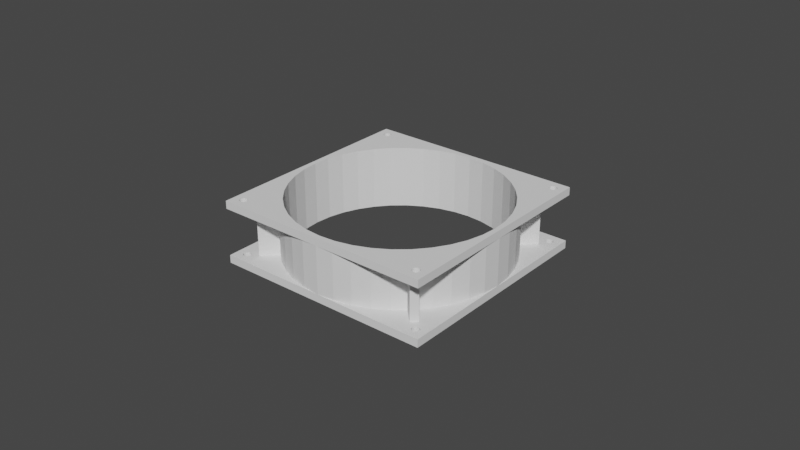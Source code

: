 # Source: airflow_tubes_v0_2.blend  (saved by Blender 2.91.10; exported with 4.5.12 LTS)
import bpy
from mathutils import Matrix  # noqa: F401  (used for matrix-valued properties, if any)

bpy.ops.wm.read_factory_settings(use_empty=True)
scene = bpy.context.scene
scene.name = 'Scene'

# ---- collections
col_collection = bpy.data.collections.new('Collection'); scene.collection.children.link(col_collection)

# ---- world
world_world = bpy.data.worlds.new('World'); scene.world = world_world
world_world.use_nodes = True; world_world.node_tree.nodes.clear()
_N = world_world.node_tree.nodes; _L = world_world.node_tree.links
n0 = _N.new('ShaderNodeOutputWorld'); n0.name = 'World Output'; n0.location = (300, 300)
n1 = _N.new('ShaderNodeBackground'); n1.name = 'Background'; n1.location = (10, 300)
n1.inputs[0].default_value = (0.05088, 0.05088, 0.05088, 1.0)
_L.new(n1.outputs[0], n0.inputs[0])
n0.is_active_output = True
world_world.color = (0.05088, 0.05088, 0.05088)
world_world.use_sun_shadow = False
world_world.sun_shadow_jitter_overblur = 0.0

# ---- meshes
me_cube_005 = bpy.data.meshes.new('Cube.005')
me_cube_005.from_pydata([(-1.0, -12.64, -1.041), (-1.0, -12.64, 0.9587), (-1.0, -10.64, -1.041), (-1.0, -10.64, 0.9587), (1.0, -12.64, -1.041), (1.0, -12.64, 0.9587), (1.0, -10.64, -1.041), (1.0, -10.64, 0.9587), (39.6, -4.768e-06, -1.375), (39.6, -4.768e-06, -1.041), (1.868e-06, -15.23, -1.375), (1.868e-06, -15.23, -1.041), (9.497e-06, 15.23, -1.375), (9.497e-06, 15.23, -1.041), (-39.6, -9.537e-07, -1.375), (-39.6, -9.537e-07, -1.041), (-18.95, -7.289, -1.375), (-21.68, -6.059, -1.375), (-23.88, -4.68, -1.375), (-25.49, -3.185, -1.375), (-26.47, -1.612, -1.375), (-26.8, -2.098e-05, -1.375), (-26.47, 1.612, -1.375), (-25.49, 3.185, -1.375), (-23.88, 4.68, -1.375), (-21.68, 6.059, -1.375), (-18.95, 7.289, -1.375), (-15.75, 8.339, -1.375), (-12.17, 9.184, -1.375), (-8.282, 9.803, -1.375), (-4.192, 10.18, -1.375), (-2.102e-05, 10.31, -1.375), (4.192, 10.18, -1.375), (8.282, 9.803, -1.375), (12.17, 9.184, -1.375), (15.75, 8.339, -1.375), (18.95, 7.289, -1.375), (21.68, 6.059, -1.375), (23.88, 4.68, -1.375), (25.49, 3.185, -1.375), (26.47, 1.612, -1.375), (26.8, 1.907e-06, -1.375), (26.47, -1.612, -1.375), (25.49, -3.185, -1.375), (23.88, -4.68, -1.375), (21.68, -6.059, -1.375), (18.95, -7.289, -1.375), (15.75, -8.339, -1.375), (12.17, -9.184, -1.375), (8.282, -9.803, -1.375), (4.192, -10.18, -1.375), (-3.941e-08, -10.31, -1.375), (-4.192, -10.18, -1.375), (-8.282, -9.803, -1.375), (-12.17, -9.184, -1.375), (-15.75, -8.339, -1.375), (-18.95, -7.289, -1.041), (-21.68, -6.059, -1.041), (-23.88, -4.68, -1.041), (-25.49, -3.185, -1.041), (-26.47, -1.612, -1.041), (-26.8, -2.098e-05, -1.041), (-26.47, 1.612, -1.041), (-25.49, 3.185, -1.041), (-23.88, 4.68, -1.041), (-21.68, 6.059, -1.041), (-18.95, 7.289, -1.041), (-15.75, 8.339, -1.041), (-12.17, 9.184, -1.041), (-8.282, 9.803, -1.041), (-4.192, 10.18, -1.041), (-2.102e-05, 10.31, -1.041), (4.192, 10.18, -1.041), (8.282, 9.803, -1.041), (12.17, 9.184, -1.041), (15.75, 8.339, -1.041), (18.95, 7.289, -1.041), (21.68, 6.059, -1.041), (23.88, 4.68, -1.041), (25.49, 3.185, -1.041), (26.47, 1.612, -1.041), (26.8, 1.907e-06, -1.041), (26.47, -1.612, -1.041), (25.49, -3.185, -1.041), (23.88, -4.68, -1.041), (21.68, -6.059, -1.041), (18.95, -7.289, -1.041), (15.75, -8.339, -1.041), (12.17, -9.184, -1.041), (8.282, -9.803, -1.041), (4.192, -10.18, -1.041), (-3.941e-08, -10.31, -1.041), (-4.192, -10.18, -1.041), (-8.282, -9.803, -1.041), (-12.17, -9.184, -1.041), (-15.75, -8.339, -1.041), (34.93, -0.272, -1.375), (34.83, -0.2261, -1.375), (34.75, -0.1746, -1.375), (34.69, -0.1189, -1.375), (34.65, -0.06017, -1.375), (34.64, -6.676e-06, -1.375), (34.65, 0.06016, -1.375), (34.69, 0.1188, -1.375), (34.75, 0.1746, -1.375), (34.83, 0.2261, -1.375), (34.93, 0.272, -1.375), (35.05, 0.3112, -1.375), (35.18, 0.3427, -1.375), (35.33, 0.3658, -1.375), (35.48, 0.3799, -1.375), (35.64, 0.3846, -1.375), (35.79, 0.3799, -1.375), (35.95, 0.3658, -1.375), (36.09, 0.3427, -1.375), (36.23, 0.3112, -1.375), (36.35, 0.272, -1.375), (36.45, 0.2261, -1.375), (36.53, 0.1746, -1.375), (36.59, 0.1188, -1.375), (36.63, 0.06016, -1.375), (36.64, -3.815e-06, -1.375), (36.63, -0.06017, -1.375), (36.59, -0.1189, -1.375), (36.53, -0.1746, -1.375), (36.45, -0.2261, -1.375), (36.35, -0.272, -1.375), (36.23, -0.3112, -1.375), (36.09, -0.3427, -1.375), (35.95, -0.3658, -1.375), (35.79, -0.3799, -1.375), (35.64, -0.3846, -1.375), (35.48, -0.3799, -1.375), (35.33, -0.3658, -1.375), (35.18, -0.3427, -1.375), (35.05, -0.3112, -1.375), (34.93, -0.272, -1.041), (34.83, -0.2261, -1.041), (34.75, -0.1746, -1.041), (34.69, -0.1189, -1.041), (34.65, -0.06017, -1.041), (34.64, -5.722e-06, -1.041), (34.65, 0.06016, -1.041), (34.69, 0.1188, -1.041), (34.75, 0.1746, -1.041), (34.83, 0.2261, -1.041), (34.93, 0.272, -1.041), (35.05, 0.3112, -1.041), (35.18, 0.3427, -1.041), (35.33, 0.3658, -1.041), (35.48, 0.3799, -1.041), (35.64, 0.3846, -1.041), (35.79, 0.3799, -1.041), (35.95, 0.3658, -1.041), (36.09, 0.3427, -1.041), (36.23, 0.3112, -1.041), (36.35, 0.272, -1.041), (36.45, 0.2261, -1.041), (36.53, 0.1746, -1.041), (36.59, 0.1188, -1.041), (36.63, 0.06016, -1.041), (36.64, -3.815e-06, -1.041), (36.63, -0.06017, -1.041), (36.59, -0.1189, -1.041), (36.53, -0.1746, -1.041), (36.45, -0.2261, -1.041), (36.35, -0.272, -1.041), (36.23, -0.3112, -1.041), (36.09, -0.3427, -1.041), (35.95, -0.3658, -1.041), (35.79, -0.3799, -1.041), (35.64, -0.3846, -1.041), (35.48, -0.3799, -1.041), (35.33, -0.3658, -1.041), (35.18, -0.3427, -1.041), (35.05, -0.3112, -1.041), (-0.7071, 13.44, -1.375), (-0.809, 13.48, -1.375), (-0.891, 13.53, -1.375), (-0.9511, 13.59, -1.375), (-0.9877, 13.65, -1.375), (-1.0, 13.71, -1.375), (-0.9877, 13.77, -1.375), (-0.951, 13.83, -1.375), (-0.891, 13.88, -1.375), (-0.809, 13.93, -1.375), (-0.7071, 13.98, -1.375), (-0.5878, 14.02, -1.375), (-0.454, 14.05, -1.375), (-0.309, 14.07, -1.375), (-0.1564, 14.09, -1.375), (3.775e-06, 14.09, -1.375), (0.1564, 14.09, -1.375), (0.309, 14.07, -1.375), (0.454, 14.05, -1.375), (0.5878, 14.02, -1.375), (0.7071, 13.98, -1.375), (0.809, 13.93, -1.375), (0.891, 13.88, -1.375), (0.9511, 13.83, -1.375), (0.9877, 13.77, -1.375), (1.0, 13.71, -1.375), (0.9877, 13.65, -1.375), (0.9511, 13.59, -1.375), (0.891, 13.53, -1.375), (0.809, 13.48, -1.375), (0.7071, 13.44, -1.375), (0.5878, 13.4, -1.375), (0.454, 13.36, -1.375), (0.309, 13.34, -1.375), (0.1564, 13.33, -1.375), (5.683e-06, 13.32, -1.375), (-0.1564, 13.33, -1.375), (-0.309, 13.34, -1.375), (-0.454, 13.36, -1.375), (-0.5878, 13.4, -1.375), (-0.7071, 13.44, -1.041), (-0.809, 13.48, -1.041), (-0.891, 13.53, -1.041), (-0.951, 13.59, -1.041), (-0.9877, 13.65, -1.041), (-1.0, 13.71, -1.041), (-0.9877, 13.77, -1.041), (-0.951, 13.83, -1.041), (-0.891, 13.88, -1.041), (-0.809, 13.93, -1.041), (-0.7071, 13.98, -1.041), (-0.5878, 14.02, -1.041), (-0.454, 14.05, -1.041), (-0.309, 14.07, -1.041), (-0.1564, 14.09, -1.041), (3.775e-06, 14.09, -1.041), (0.1564, 14.09, -1.041), (0.309, 14.07, -1.041), (0.454, 14.05, -1.041), (0.5878, 14.02, -1.041), (0.7071, 13.98, -1.041), (0.809, 13.93, -1.041), (0.891, 13.88, -1.041), (0.9511, 13.83, -1.041), (0.9877, 13.77, -1.041), (1.0, 13.71, -1.041), (0.9877, 13.65, -1.041), (0.9511, 13.59, -1.041), (0.891, 13.53, -1.041), (0.809, 13.48, -1.041), (0.7071, 13.44, -1.041), (0.5878, 13.4, -1.041), (0.454, 13.36, -1.041), (0.309, 13.34, -1.041), (0.1564, 13.33, -1.041), (5.683e-06, 13.32, -1.041), (-0.1564, 13.33, -1.041), (-0.309, 13.34, -1.041), (-0.454, 13.36, -1.041), (-0.5878, 13.4, -1.041), (-36.35, -0.272, -1.375), (-36.45, -0.2261, -1.375), (-36.53, -0.1746, -1.375), (-36.59, -0.1189, -1.375), (-36.63, -0.06017, -1.375), (-36.64, -9.537e-07, -1.375), (-36.63, 0.06016, -1.375), (-36.59, 0.1189, -1.375), (-36.53, 0.1746, -1.375), (-36.45, 0.2261, -1.375), (-36.35, 0.272, -1.375), (-36.23, 0.3112, -1.375), (-36.09, 0.3427, -1.375), (-35.95, 0.3658, -1.375), (-35.79, 0.3799, -1.375), (-35.64, 0.3846, -1.375), (-35.48, 0.3799, -1.375), (-35.33, 0.3658, -1.375), (-35.18, 0.3427, -1.375), (-35.05, 0.3112, -1.375), (-34.93, 0.272, -1.375), (-34.83, 0.2261, -1.375), (-34.75, 0.1746, -1.375), (-34.69, 0.1189, -1.375), (-34.65, 0.06017, -1.375), (-34.64, -9.537e-07, -1.375), (-34.65, -0.06017, -1.375), (-34.69, -0.1189, -1.375), (-34.75, -0.1746, -1.375), (-34.83, -0.2261, -1.375), (-34.93, -0.272, -1.375), (-35.05, -0.3112, -1.375), (-35.18, -0.3427, -1.375), (-35.33, -0.3658, -1.375), (-35.48, -0.3799, -1.375), (-35.64, -0.3846, -1.375), (-35.79, -0.3799, -1.375), (-35.95, -0.3658, -1.375), (-36.09, -0.3427, -1.375), (-36.23, -0.3112, -1.375), (-36.35, -0.272, -1.041), (-36.45, -0.2261, -1.041), (-36.53, -0.1746, -1.041), (-36.59, -0.1189, -1.041), (-36.63, -0.06017, -1.041), (-36.64, -9.537e-07, -1.041), (-36.63, 0.06016, -1.041), (-36.59, 0.1189, -1.041), (-36.53, 0.1746, -1.041), (-36.45, 0.2261, -1.041), (-36.35, 0.272, -1.041), (-36.23, 0.3112, -1.041), (-36.09, 0.3427, -1.041), (-35.95, 0.3658, -1.041), (-35.79, 0.3799, -1.041), (-35.64, 0.3846, -1.041), (-35.48, 0.3799, -1.041), (-35.33, 0.3658, -1.041), (-35.18, 0.3427, -1.041), (-35.05, 0.3112, -1.041), (-34.93, 0.272, -1.041), (-34.83, 0.2261, -1.041), (-34.75, 0.1746, -1.041), (-34.69, 0.1189, -1.041), (-34.65, 0.06017, -1.041), (-34.64, -9.537e-07, -1.041), (-34.65, -0.06017, -1.041), (-34.69, -0.1189, -1.041), (-34.75, -0.1746, -1.041), (-34.83, -0.2261, -1.041), (-34.93, -0.272, -1.041), (-35.05, -0.3112, -1.041), (-35.18, -0.3427, -1.041), (-35.33, -0.3658, -1.041), (-35.48, -0.3799, -1.041), (-35.64, -0.3846, -1.041), (-35.79, -0.3799, -1.041), (-35.95, -0.3658, -1.041), (-36.09, -0.3427, -1.041), (-36.23, -0.3112, -1.041), (-0.7071, -13.98, -1.041), (-0.809, -13.93, -1.041), (-0.891, -13.88, -1.041), (-0.9511, -13.83, -1.041), (-0.9877, -13.77, -1.041), (-1.0, -13.71, -1.041), (-0.9877, -13.65, -1.041), (-0.9511, -13.59, -1.041), (-0.891, -13.53, -1.041), (-0.809, -13.48, -1.041), (-0.7071, -13.44, -1.041), (-0.5878, -13.4, -1.041), (-0.454, -13.36, -1.041), (-0.309, -13.34, -1.041), (-0.1564, -13.33, -1.041), (-3.854e-06, -13.32, -1.041), (0.1564, -13.33, -1.041), (0.309, -13.34, -1.041), (0.454, -13.36, -1.041), (0.5878, -13.4, -1.041), (0.7071, -13.44, -1.041), (0.809, -13.48, -1.041), (0.891, -13.53, -1.041), (0.9511, -13.59, -1.041), (0.9877, -13.65, -1.041), (1.0, -13.71, -1.041), (0.9877, -13.77, -1.041), (0.9511, -13.83, -1.041), (0.891, -13.88, -1.041), (0.809, -13.93, -1.041), (0.7071, -13.98, -1.041), (0.5878, -14.02, -1.041), (0.454, -14.05, -1.041), (0.309, -14.07, -1.041), (0.1564, -14.09, -1.041), (-3.854e-06, -14.09, -1.041), (-0.1564, -14.09, -1.041), (-0.309, -14.07, -1.041), (-0.454, -14.05, -1.041), (-0.5878, -14.02, -1.041), (-0.7071, -13.98, -1.375), (-0.809, -13.93, -1.375), (-0.891, -13.88, -1.375), (-0.9511, -13.83, -1.375), (-0.9877, -13.77, -1.375), (-1.0, -13.71, -1.375), (-0.9877, -13.65, -1.375), (-0.9511, -13.59, -1.375), (-0.891, -13.53, -1.375), (-0.809, -13.48, -1.375), (-0.7071, -13.44, -1.375), (-0.5878, -13.4, -1.375), (-0.454, -13.36, -1.375), (-0.309, -13.34, -1.375), (-0.1564, -13.33, -1.375), (-3.941e-08, -13.32, -1.375), (0.1564, -13.33, -1.375), (0.309, -13.34, -1.375), (0.454, -13.36, -1.375), (0.5878, -13.4, -1.375), (0.7071, -13.44, -1.375), (0.809, -13.48, -1.375), (0.891, -13.53, -1.375), (0.9511, -13.59, -1.375), (0.9877, -13.65, -1.375), (1.0, -13.71, -1.375), (0.9877, -13.77, -1.375), (0.9511, -13.83, -1.375), (0.891, -13.88, -1.375), (0.809, -13.93, -1.375), (0.7071, -13.98, -1.375), (0.5878, -14.02, -1.375), (0.454, -14.05, -1.375), (0.309, -14.07, -1.375), (0.1564, -14.09, -1.375), (-1.947e-06, -14.09, -1.375), (-0.1564, -14.09, -1.375), (-0.309, -14.07, -1.375), (-0.454, -14.05, -1.375), (-0.5878, -14.02, -1.375), (-18.95, -7.289, 0.9587), (-21.68, -6.059, 0.9587), (-23.88, -4.68, 0.9587), (-25.49, -3.185, 0.9587), (-26.47, -1.612, 0.9587), (-26.8, -2.098e-05, 0.9587), (-26.47, 1.612, 0.9587), (-25.49, 3.185, 0.9587), (-23.88, 4.68, 0.9587), (-21.68, 6.059, 0.9587), (-18.95, 7.289, 0.9587), (-15.75, 8.339, 0.9587), (-12.17, 9.184, 0.9587), (-8.282, 9.803, 0.9587), (-4.192, 10.18, 0.9587), (-2.102e-05, 10.31, 0.9587), (4.192, 10.18, 0.9587), (8.282, 9.803, 0.9587), (12.17, 9.184, 0.9587), (15.75, 8.339, 0.9587), (18.95, 7.289, 0.9587), (21.68, 6.059, 0.9587), (23.88, 4.68, 0.9587), (25.49, 3.185, 0.9587), (26.47, 1.612, 0.9587), (26.8, 1.907e-06, 0.9587), (26.47, -1.612, 0.9587), (25.49, -3.185, 0.9587), (23.88, -4.68, 0.9587), (21.68, -6.059, 0.9587), (18.95, -7.289, 0.9587), (15.75, -8.339, 0.9587), (12.17, -9.184, 0.9587), (8.282, -9.803, 0.9587), (4.192, -10.18, 0.9587), (-3.941e-08, -10.31, 0.9587), (-4.192, -10.18, 0.9587), (-8.282, -9.803, 0.9587), (-12.17, -9.184, 0.9587), (-15.75, -8.339, 0.9587), (-19.8, -7.615, -1.041), (-16.46, -8.712, -1.041), (-12.71, -9.595, -1.041), (-8.652, -10.24, -1.041), (-4.38, -10.64, -1.041), (2.822e-06, -10.77, -1.041), (4.38, -10.64, -1.041), (8.652, -10.24, -1.041), (12.71, -9.595, -1.041), (16.46, -8.712, -1.041), (19.8, -7.615, -1.041), (22.65, -6.33, -1.041), (24.95, -4.889, -1.041), (26.63, -3.328, -1.041), (27.66, -1.685, -1.041), (28.0, 1.907e-06, -1.041), (27.66, 1.685, -1.041), (26.63, 3.328, -1.041), (24.95, 4.889, -1.041), (22.65, 6.33, -1.041), (19.8, 7.615, -1.041), (16.46, 8.712, -1.041), (12.71, 9.595, -1.041), (8.652, 10.24, -1.041), (4.38, 10.64, -1.041), (-2.388e-05, 10.77, -1.041), (-4.38, 10.64, -1.041), (-8.653, 10.24, -1.041), (-12.71, 9.595, -1.041), (-16.46, 8.712, -1.041), (-19.8, 7.615, -1.041), (-22.65, 6.33, -1.041), (-24.95, 4.889, -1.041), (-26.63, 3.328, -1.041), (-27.66, 1.685, -1.041), (-28.0, -2.098e-05, -1.041), (-27.66, -1.685, -1.041), (-26.63, -3.328, -1.041), (-24.95, -4.889, -1.041), (-22.65, -6.33, -1.041), (-19.8, -7.615, 0.9587), (-16.46, -8.712, 0.9587), (-12.71, -9.595, 0.9587), (-8.652, -10.24, 0.9587), (-4.38, -10.64, 0.9587), (2.822e-06, -10.77, 0.9587), (4.38, -10.64, 0.9587), (8.652, -10.24, 0.9587), (12.71, -9.595, 0.9587), (16.46, -8.712, 0.9587), (19.8, -7.615, 0.9587), (22.65, -6.33, 0.9587), (24.95, -4.889, 0.9587), (26.63, -3.328, 0.9587), (27.66, -1.685, 0.9587), (28.0, 1.907e-06, 0.9587), (27.66, 1.685, 0.9587), (26.63, 3.328, 0.9587), (24.95, 4.889, 0.9587), (22.65, 6.33, 0.9587), (19.8, 7.615, 0.9587), (16.46, 8.712, 0.9587), (12.71, 9.595, 0.9587), (8.652, 10.24, 0.9587), (4.38, 10.64, 0.9587), (-2.388e-05, 10.77, 0.9587), (-4.38, 10.64, 0.9587), (-8.653, 10.24, 0.9587), (-12.71, 9.595, 0.9587), (-16.46, 8.712, 0.9587), (-19.8, 7.615, 0.9587), (-22.65, 6.33, 0.9587), (-24.95, 4.889, 0.9587), (-26.63, 3.328, 0.9587), (-27.66, 1.685, 0.9587), (-28.0, -2.098e-05, 0.9587), (-27.66, -1.685, 0.9587), (-26.63, -3.328, 0.9587), (-24.95, -4.889, 0.9587), (-22.65, -6.33, 0.9587), (39.6, -4.768e-06, 0.9587), (39.6, -4.768e-06, 1.292), (-3.941e-08, -15.23, 0.9587), (-3.941e-08, -15.23, 1.292), (7.59e-06, 15.23, 0.9587), (7.59e-06, 15.23, 1.292), (-39.6, -9.537e-07, 0.9587), (-39.6, -9.537e-07, 1.292), (-18.95, -7.289, 0.9587), (-21.68, -6.059, 0.9587), (-23.88, -4.68, 0.9587), (-25.49, -3.185, 0.9587), (-26.47, -1.612, 0.9587), (-26.8, -2.098e-05, 0.9587), (-26.47, 1.612, 0.9587), (-25.49, 3.185, 0.9587), (-23.88, 4.68, 0.9587), (-21.68, 6.059, 0.9587), (-18.95, 7.289, 0.9587), (-15.75, 8.339, 0.9587), (-12.17, 9.184, 0.9587), (-8.282, 9.803, 0.9587), (-4.192, 10.18, 0.9587), (-2.293e-05, 10.31, 0.9587), (4.192, 10.18, 0.9587), (8.282, 9.803, 0.9587), (12.17, 9.184, 0.9587), (15.75, 8.339, 0.9587), (18.95, 7.289, 0.9587), (21.68, 6.059, 0.9587), (23.88, 4.68, 0.9587), (25.49, 3.185, 0.9587), (26.47, 1.612, 0.9587), (26.8, 1.907e-06, 0.9587), (26.47, -1.612, 0.9587), (25.49, -3.185, 0.9587), (23.88, -4.68, 0.9587), (21.68, -6.059, 0.9587), (18.95, -7.289, 0.9587), (15.75, -8.339, 0.9587), (12.17, -9.184, 0.9587), (8.282, -9.803, 0.9587), (4.192, -10.18, 0.9587), (-2.9e-06, -10.31, 0.9587), (-4.192, -10.18, 0.9587), (-8.282, -9.803, 0.9587), (-12.17, -9.184, 0.9587), (-15.75, -8.339, 0.9587), (-18.95, -7.289, 1.292), (-21.68, -6.059, 1.292), (-23.88, -4.68, 1.292), (-25.49, -3.185, 1.292), (-26.47, -1.612, 1.292), (-26.8, -2.098e-05, 1.292), (-26.47, 1.612, 1.292), (-25.49, 3.185, 1.292), (-23.88, 4.68, 1.292), (-21.68, 6.059, 1.292), (-18.95, 7.289, 1.292), (-15.75, 8.339, 1.292), (-12.17, 9.184, 1.292), (-8.282, 9.803, 1.292), (-4.192, 10.18, 1.292), (-2.293e-05, 10.31, 1.292), (4.192, 10.18, 1.292), (8.282, 9.803, 1.292), (12.17, 9.184, 1.292), (15.75, 8.339, 1.292), (18.95, 7.289, 1.292), (21.68, 6.059, 1.292), (23.88, 4.68, 1.292), (25.49, 3.185, 1.292), (26.47, 1.612, 1.292), (26.8, 1.907e-06, 1.292), (26.47, -1.612, 1.292), (25.49, -3.185, 1.292), (23.88, -4.68, 1.292), (21.68, -6.059, 1.292), (18.95, -7.289, 1.292), (15.75, -8.339, 1.292), (12.17, -9.184, 1.292), (8.282, -9.803, 1.292), (4.192, -10.18, 1.292), (-2.9e-06, -10.31, 1.292), (-4.192, -10.18, 1.292), (-8.282, -9.803, 1.292), (-12.17, -9.184, 1.292), (-15.75, -8.339, 1.292), (34.93, -0.272, 0.9587), (34.83, -0.2261, 0.9587), (34.75, -0.1746, 0.9587), (34.69, -0.1189, 0.9587), (34.65, -0.06017, 0.9587), (34.64, -6.676e-06, 0.9587), (34.65, 0.06016, 0.9587), (34.69, 0.1188, 0.9587), (34.75, 0.1746, 0.9587), (34.83, 0.2261, 0.9587), (34.93, 0.272, 0.9587), (35.05, 0.3112, 0.9587), (35.18, 0.3427, 0.9587), (35.33, 0.3658, 0.9587), (35.48, 0.3799, 0.9587), (35.64, 0.3846, 0.9587), (35.79, 0.3799, 0.9587), (35.95, 0.3658, 0.9587), (36.09, 0.3427, 0.9587), (36.23, 0.3112, 0.9587), (36.35, 0.272, 0.9587), (36.45, 0.2261, 0.9587), (36.53, 0.1746, 0.9587), (36.59, 0.1188, 0.9587), (36.63, 0.06016, 0.9587), (36.64, -3.815e-06, 0.9587), (36.63, -0.06017, 0.9587), (36.59, -0.1189, 0.9587), (36.53, -0.1746, 0.9587), (36.45, -0.2261, 0.9587), (36.35, -0.272, 0.9587), (36.23, -0.3112, 0.9587), (36.09, -0.3427, 0.9587), (35.95, -0.3658, 0.9587), (35.79, -0.3799, 0.9587), (35.64, -0.3846, 0.9587), (35.48, -0.3799, 0.9587), (35.33, -0.3658, 0.9587), (35.18, -0.3427, 0.9587), (35.05, -0.3112, 0.9587), (34.93, -0.272, 1.292), (34.83, -0.2261, 1.292), (34.75, -0.1746, 1.292), (34.69, -0.1189, 1.292), (34.65, -0.06017, 1.292), (34.64, -5.722e-06, 1.292), (34.65, 0.06016, 1.292), (34.69, 0.1188, 1.292), (34.75, 0.1746, 1.292), (34.83, 0.2261, 1.292), (34.93, 0.272, 1.292), (35.05, 0.3112, 1.292), (35.18, 0.3427, 1.292), (35.33, 0.3658, 1.292), (35.48, 0.3799, 1.292), (35.64, 0.3846, 1.292), (35.79, 0.3799, 1.292), (35.95, 0.3658, 1.292), (36.09, 0.3427, 1.292), (36.23, 0.3112, 1.292), (36.35, 0.272, 1.292), (36.45, 0.2261, 1.292), (36.53, 0.1746, 1.292), (36.59, 0.1188, 1.292), (36.63, 0.06016, 1.292), (36.64, -3.815e-06, 1.292), (36.63, -0.06017, 1.292), (36.59, -0.1189, 1.292), (36.53, -0.1746, 1.292), (36.45, -0.2261, 1.292), (36.35, -0.272, 1.292), (36.23, -0.3112, 1.292), (36.09, -0.3427, 1.292), (35.95, -0.3658, 1.292), (35.79, -0.3799, 1.292), (35.64, -0.3846, 1.292), (35.48, -0.3799, 1.292), (35.33, -0.3658, 1.292), (35.18, -0.3427, 1.292), (35.05, -0.3112, 1.292), (-0.7071, 13.44, 0.9587), (-0.809, 13.48, 0.9587), (-0.891, 13.53, 0.9587), (-0.9511, 13.59, 0.9587), (-0.9877, 13.65, 0.9587), (-1.0, 13.71, 0.9587), (-0.9877, 13.77, 0.9587), (-0.951, 13.83, 0.9587), (-0.891, 13.88, 0.9587), (-0.809, 13.93, 0.9587), (-0.7071, 13.98, 0.9587), (-0.5878, 14.02, 0.9587), (-0.454, 14.05, 0.9587), (-0.309, 14.07, 0.9587), (-0.1564, 14.09, 0.9587), (-3.941e-08, 14.09, 0.9587), (0.1564, 14.09, 0.9587), (0.309, 14.07, 0.9587), (0.454, 14.05, 0.9587), (0.5878, 14.02, 0.9587), (0.7071, 13.98, 0.9587), (0.809, 13.93, 0.9587), (0.891, 13.88, 0.9587), (0.9511, 13.83, 0.9587), (0.9877, 13.77, 0.9587), (1.0, 13.71, 0.9587), (0.9877, 13.65, 0.9587), (0.9511, 13.59, 0.9587), (0.891, 13.53, 0.9587), (0.809, 13.48, 0.9587), (0.7071, 13.44, 0.9587), (0.5878, 13.4, 0.9587), (0.454, 13.36, 0.9587), (0.309, 13.34, 0.9587), (0.1564, 13.33, 0.9587), (3.775e-06, 13.32, 0.9587), (-0.1564, 13.33, 0.9587), (-0.309, 13.34, 0.9587), (-0.454, 13.36, 0.9587), (-0.5878, 13.4, 0.9587), (-0.7071, 13.44, 1.292), (-0.809, 13.48, 1.292), (-0.891, 13.53, 1.292), (-0.9511, 13.59, 1.292), (-0.9877, 13.65, 1.292), (-1.0, 13.71, 1.292), (-0.9877, 13.77, 1.292), (-0.951, 13.83, 1.292), (-0.891, 13.88, 1.292), (-0.809, 13.93, 1.292), (-0.7071, 13.98, 1.292), (-0.5878, 14.02, 1.292), (-0.454, 14.05, 1.292), (-0.309, 14.07, 1.292), (-0.1564, 14.09, 1.292), (-3.941e-08, 14.09, 1.292), (0.1564, 14.09, 1.292), (0.309, 14.07, 1.292), (0.454, 14.05, 1.292), (0.5878, 14.02, 1.292), (0.7071, 13.98, 1.292), (0.809, 13.93, 1.292), (0.891, 13.88, 1.292), (0.9511, 13.83, 1.292), (0.9877, 13.77, 1.292), (1.0, 13.71, 1.292), (0.9877, 13.65, 1.292), (0.9511, 13.59, 1.292), (0.891, 13.53, 1.292), (0.809, 13.48, 1.292), (0.7071, 13.44, 1.292), (0.5878, 13.4, 1.292), (0.454, 13.36, 1.292), (0.309, 13.34, 1.292), (0.1564, 13.33, 1.292), (3.775e-06, 13.32, 1.292), (-0.1564, 13.33, 1.292), (-0.309, 13.34, 1.292), (-0.454, 13.36, 1.292), (-0.5878, 13.4, 1.292), (-36.35, -0.272, 0.9587), (-36.45, -0.2261, 0.9587), (-36.53, -0.1746, 0.9587), (-36.59, -0.1189, 0.9587), (-36.63, -0.06017, 0.9587), (-36.64, -9.537e-07, 0.9587), (-36.63, 0.06016, 0.9587), (-36.59, 0.1189, 0.9587), (-36.53, 0.1746, 0.9587), (-36.45, 0.2261, 0.9587), (-36.35, 0.272, 0.9587), (-36.23, 0.3112, 0.9587), (-36.09, 0.3427, 0.9587), (-35.95, 0.3658, 0.9587), (-35.79, 0.3799, 0.9587), (-35.64, 0.3846, 0.9587), (-35.48, 0.3799, 0.9587), (-35.33, 0.3658, 0.9587), (-35.18, 0.3427, 0.9587), (-35.05, 0.3112, 0.9587), (-34.93, 0.272, 0.9587), (-34.83, 0.2261, 0.9587), (-34.75, 0.1746, 0.9587), (-34.69, 0.1189, 0.9587), (-34.65, 0.06017, 0.9587), (-34.64, -9.537e-07, 0.9587), (-34.65, -0.06017, 0.9587), (-34.69, -0.1189, 0.9587), (-34.75, -0.1746, 0.9587), (-34.83, -0.2261, 0.9587), (-34.93, -0.272, 0.9587), (-35.05, -0.3112, 0.9587), (-35.18, -0.3427, 0.9587), (-35.33, -0.3658, 0.9587), (-35.48, -0.3799, 0.9587), (-35.64, -0.3846, 0.9587), (-35.79, -0.3799, 0.9587), (-35.95, -0.3658, 0.9587), (-36.09, -0.3427, 0.9587), (-36.23, -0.3112, 0.9587), (-36.35, -0.272, 1.292), (-36.45, -0.2261, 1.292), (-36.53, -0.1746, 1.292), (-36.59, -0.1189, 1.292), (-36.63, -0.06017, 1.292), (-36.64, -9.537e-07, 1.292), (-36.63, 0.06016, 1.292), (-36.59, 0.1189, 1.292), (-36.53, 0.1746, 1.292), (-36.45, 0.2261, 1.292), (-36.35, 0.272, 1.292), (-36.23, 0.3112, 1.292), (-36.09, 0.3427, 1.292), (-35.95, 0.3658, 1.292), (-35.79, 0.3799, 1.292), (-35.64, 0.3846, 1.292), (-35.48, 0.3799, 1.292), (-35.33, 0.3658, 1.292), (-35.18, 0.3427, 1.292), (-35.05, 0.3112, 1.292), (-34.93, 0.272, 1.292), (-34.83, 0.2261, 1.292), (-34.75, 0.1746, 1.292), (-34.69, 0.1189, 1.292), (-34.65, 0.06017, 1.292), (-34.64, -9.537e-07, 1.292), (-34.65, -0.06017, 1.292), (-34.69, -0.1189, 1.292), (-34.75, -0.1746, 1.292), (-34.83, -0.2261, 1.292), (-34.93, -0.272, 1.292), (-35.05, -0.3112, 1.292), (-35.18, -0.3427, 1.292), (-35.33, -0.3658, 1.292), (-35.48, -0.3799, 1.292), (-35.64, -0.3846, 1.292), (-35.79, -0.3799, 1.292), (-35.95, -0.3658, 1.292), (-36.09, -0.3427, 1.292), (-36.23, -0.3112, 1.292), (-0.7071, -13.98, 1.292), (-0.809, -13.93, 1.292), (-0.891, -13.88, 1.292), (-0.9511, -13.83, 1.292), (-0.9877, -13.77, 1.292), (-1.0, -13.71, 1.292), (-0.9877, -13.65, 1.292), (-0.9511, -13.59, 1.292), (-0.891, -13.53, 1.292), (-0.809, -13.48, 1.292), (-0.7071, -13.44, 1.292), (-0.5878, -13.4, 1.292), (-0.454, -13.36, 1.292), (-0.309, -13.34, 1.292), (-0.1564, -13.33, 1.292), (-5.761e-06, -13.32, 1.292), (0.1564, -13.33, 1.292), (0.309, -13.34, 1.292), (0.454, -13.36, 1.292), (0.5878, -13.4, 1.292), (0.7071, -13.44, 1.292), (0.809, -13.48, 1.292), (0.891, -13.53, 1.292), (0.9511, -13.59, 1.292), (0.9877, -13.65, 1.292), (1.0, -13.71, 1.292), (0.9877, -13.77, 1.292), (0.9511, -13.83, 1.292), (0.891, -13.88, 1.292), (0.809, -13.93, 1.292), (0.7071, -13.98, 1.292), (0.5878, -14.02, 1.292), (0.454, -14.05, 1.292), (0.309, -14.07, 1.292), (0.1564, -14.09, 1.292), (-5.761e-06, -14.09, 1.292), (-0.1564, -14.09, 1.292), (-0.309, -14.07, 1.292), (-0.454, -14.05, 1.292), (-0.5878, -14.02, 1.292), (-0.7071, -13.98, 0.9587), (-0.809, -13.93, 0.9587), (-0.891, -13.88, 0.9587), (-0.9511, -13.83, 0.9587), (-0.9877, -13.77, 0.9587), (-1.0, -13.71, 0.9587), (-0.9877, -13.65, 0.9587), (-0.9511, -13.59, 0.9587), (-0.891, -13.53, 0.9587), (-0.809, -13.48, 0.9587), (-0.7071, -13.44, 0.9587), (-0.5878, -13.4, 0.9587), (-0.454, -13.36, 0.9587), (-0.309, -13.34, 0.9587), (-0.1564, -13.33, 0.9587), (-1.947e-06, -13.32, 0.9587), (0.1564, -13.33, 0.9587), (0.309, -13.34, 0.9587), (0.454, -13.36, 0.9587), (0.5878, -13.4, 0.9587), (0.7071, -13.44, 0.9587), (0.809, -13.48, 0.9587), (0.891, -13.53, 0.9587), (0.951, -13.59, 0.9587), (0.9877, -13.65, 0.9587), (1.0, -13.71, 0.9587), (0.9877, -13.77, 0.9587), (0.9511, -13.83, 0.9587), (0.891, -13.88, 0.9587), (0.809, -13.93, 0.9587), (0.7071, -13.98, 0.9587), (0.5878, -14.02, 0.9587), (0.454, -14.05, 0.9587), (0.309, -14.07, 0.9587), (0.1564, -14.09, 0.9587), (-3.854e-06, -14.09, 0.9587), (-0.1564, -14.09, 0.9587), (-0.309, -14.07, 0.9587), (-0.454, -14.05, 0.9587), (-0.5878, -14.02, 0.9587), (27.66, -0.3846, -1.041), (27.66, -0.3846, 0.9587), (32.86, -0.3846, -1.041), (32.86, -0.3846, 0.9587), (27.66, 0.3846, -1.041), (27.66, 0.3846, 0.9587), (32.86, 0.3846, -1.041), (32.86, 0.3846, 0.9587), (-27.66, 0.3846, -1.041), (-27.66, 0.3846, 0.9587), (-32.86, 0.3846, -1.041), (-32.86, 0.3846, 0.9587), (-27.66, -0.3846, -1.041), (-27.66, -0.3846, 0.9587), (-32.86, -0.3846, -1.041), (-32.86, -0.3846, 0.9587), (1.0, 12.64, -1.041), (1.0, 12.64, 0.9587), (1.0, 10.64, -1.041), (1.0, 10.64, 0.9587), (-1.0, 12.64, -1.041), (-1.0, 12.64, 0.9587), (-1.0, 10.64, -1.041), (-1.0, 10.64, 0.9587)], [], [(0, 1, 3, 2), (2, 3, 7, 6), (6, 7, 5, 4), (4, 5, 1, 0), (2, 6, 4, 0), (7, 3, 1, 5), (8, 9, 11, 10), (10, 11, 15, 14), (14, 15, 13, 12), (12, 13, 9, 8), (10, 14, 266, 265, 264, 263, 262, 261, 260, 259, 258, 257, 256, 295, 294, 293, 292, 291, 290, 289, 288, 287, 286, 19, 18, 17, 16, 55, 54, 53, 386, 385, 384, 383, 382, 381, 380, 379, 378, 377, 376, 415, 414, 413, 412, 411, 410, 409, 408, 407, 406), (15, 66, 67, 68, 69, 70, 71, 72, 73, 246, 247, 248, 249, 250, 251, 252, 253, 254, 255, 216, 217, 218, 219, 220, 221, 222, 223, 224, 225, 226, 13), (94, 93, 53, 54), (8, 46, 45, 44, 43, 42, 41, 40, 39, 106, 105, 104, 103, 102, 101, 100, 99, 98, 97, 96, 135, 134, 133, 132, 131, 130, 129, 128, 127, 126), (95, 94, 54, 55), (9, 86, 87, 88, 89, 90, 91, 92, 93, 346, 347, 348, 349, 350, 351, 352, 353, 354, 355, 356, 357, 358, 359, 360, 361, 362, 363, 364, 365, 366, 11), (56, 95, 55, 16), (93, 92, 52, 53), (92, 91, 51, 52), (91, 90, 50, 51), (90, 89, 49, 50), (89, 88, 48, 49), (88, 87, 47, 48), (87, 86, 46, 47), (86, 85, 45, 46), (85, 84, 44, 45), (84, 83, 43, 44), (83, 82, 42, 43), (82, 81, 41, 42), (81, 80, 40, 41), (80, 79, 39, 40), (79, 78, 38, 39), (78, 77, 37, 38), (77, 76, 36, 37), (76, 75, 35, 36), (75, 74, 34, 35), (74, 73, 33, 34), (73, 72, 32, 33), (72, 71, 31, 32), (71, 70, 30, 31), (70, 69, 29, 30), (69, 68, 28, 29), (68, 67, 27, 28), (67, 66, 26, 27), (66, 65, 25, 26), (65, 64, 24, 25), (64, 63, 23, 24), (63, 62, 22, 23), (62, 61, 21, 22), (61, 60, 20, 21), (60, 59, 19, 20), (59, 58, 18, 19), (58, 57, 17, 18), (57, 56, 16, 17), (174, 173, 133, 134), (136, 175, 135, 96), (125, 124, 123, 122, 121, 120, 119, 118, 117, 116, 115, 114, 113, 112, 111, 110, 109, 108, 107, 106, 39, 38, 37, 36, 35, 34, 33, 206, 205, 204, 203, 202, 201, 200, 199, 198, 197, 196, 195, 194, 193, 192, 191, 190, 189, 188, 187, 186, 12, 8, 126), (9, 166, 167, 168, 169, 170, 171, 172, 173, 174, 175, 136, 137, 138, 139, 140, 141, 142, 143, 144, 145, 146, 79, 80, 81, 82, 83, 84, 85, 86), (175, 174, 134, 135), (173, 172, 132, 133), (172, 171, 131, 132), (171, 170, 130, 131), (170, 169, 129, 130), (169, 168, 128, 129), (168, 167, 127, 128), (167, 166, 126, 127), (166, 165, 125, 126), (165, 164, 124, 125), (164, 163, 123, 124), (163, 162, 122, 123), (162, 161, 121, 122), (161, 160, 120, 121), (160, 159, 119, 120), (159, 158, 118, 119), (158, 157, 117, 118), (157, 156, 116, 117), (156, 155, 115, 116), (155, 154, 114, 115), (154, 153, 113, 114), (153, 152, 112, 113), (152, 151, 111, 112), (151, 150, 110, 111), (150, 149, 109, 110), (149, 148, 108, 109), (148, 147, 107, 108), (147, 146, 106, 107), (146, 145, 105, 106), (145, 144, 104, 105), (144, 143, 103, 104), (143, 142, 102, 103), (142, 141, 101, 102), (141, 140, 100, 101), (140, 139, 99, 100), (139, 138, 98, 99), (138, 137, 97, 98), (137, 136, 96, 97), (12, 186, 185, 184, 183, 182, 181, 180, 179, 178, 177, 176, 215, 214, 213, 212, 211, 210, 209, 208, 207, 206, 33, 32, 31, 30, 29, 28, 27, 26, 14), (216, 255, 215, 176), (13, 226, 227, 228, 229, 230, 231, 232, 233, 234, 235, 236, 237, 238, 239, 240, 241, 242, 243, 244, 245, 246, 73, 74, 75, 76, 77, 78, 79, 146, 147, 148, 149, 150, 151, 152, 153, 154, 155, 156, 157, 158, 159, 160, 161, 162, 163, 164, 165, 166, 9), (255, 254, 214, 215), (254, 253, 213, 214), (253, 252, 212, 213), (252, 251, 211, 212), (251, 250, 210, 211), (250, 249, 209, 210), (249, 248, 208, 209), (248, 247, 207, 208), (247, 246, 206, 207), (246, 245, 205, 206), (245, 244, 204, 205), (244, 243, 203, 204), (243, 242, 202, 203), (242, 241, 201, 202), (241, 240, 200, 201), (240, 239, 199, 200), (239, 238, 198, 199), (238, 237, 197, 198), (237, 236, 196, 197), (236, 235, 195, 196), (235, 234, 194, 195), (234, 233, 193, 194), (233, 232, 192, 193), (232, 231, 191, 192), (231, 230, 190, 191), (230, 229, 189, 190), (229, 228, 188, 189), (228, 227, 187, 188), (227, 226, 186, 187), (226, 225, 185, 186), (225, 224, 184, 185), (224, 223, 183, 184), (223, 222, 182, 183), (222, 221, 181, 182), (221, 220, 180, 181), (220, 219, 179, 180), (219, 218, 178, 179), (218, 217, 177, 178), (217, 216, 176, 177), (19, 286, 285, 284, 283, 282, 281, 280, 279, 278, 277, 276, 275, 274, 273, 272, 271, 270, 269, 268, 267, 266, 14, 26, 25, 24, 23, 22, 21, 20), (15, 306, 307, 308, 309, 310, 311, 312, 313, 314, 315, 316, 317, 318, 319, 320, 321, 322, 323, 324, 325, 326, 59, 60, 61, 62, 63, 64, 65, 66), (296, 335, 295, 256), (335, 334, 294, 295), (334, 333, 293, 294), (333, 332, 292, 293), (332, 331, 291, 292), (331, 330, 290, 291), (330, 329, 289, 290), (329, 328, 288, 289), (328, 327, 287, 288), (327, 326, 286, 287), (326, 325, 285, 286), (325, 324, 284, 285), (324, 323, 283, 284), (323, 322, 282, 283), (322, 321, 281, 282), (321, 320, 280, 281), (320, 319, 279, 280), (319, 318, 278, 279), (318, 317, 277, 278), (317, 316, 276, 277), (316, 315, 275, 276), (315, 314, 274, 275), (314, 313, 273, 274), (313, 312, 272, 273), (312, 311, 271, 272), (311, 310, 270, 271), (310, 309, 269, 270), (309, 308, 268, 269), (308, 307, 267, 268), (307, 306, 266, 267), (306, 305, 265, 266), (305, 304, 264, 265), (304, 303, 263, 264), (303, 302, 262, 263), (302, 301, 261, 262), (301, 300, 260, 261), (300, 299, 259, 260), (299, 298, 258, 259), (298, 297, 257, 258), (297, 296, 256, 257), (379, 380, 340, 339), (11, 366, 367, 368, 369, 370, 371, 372, 373, 374, 375, 336, 337, 338, 339, 340, 341, 342, 343, 344, 345, 346, 93, 94, 95, 56, 57, 58, 59, 326, 327, 328, 329, 330, 331, 332, 333, 334, 335, 296, 297, 298, 299, 300, 301, 302, 303, 304, 305, 306, 15), (378, 379, 339, 338), (377, 378, 338, 337), (405, 404, 403, 402, 401, 400, 399, 398, 397, 396, 395, 394, 393, 392, 391, 390, 389, 388, 387, 386, 53, 52, 51, 50, 49, 48, 47, 46, 8, 10, 406), (380, 381, 341, 340), (381, 382, 342, 341), (382, 383, 343, 342), (383, 384, 344, 343), (384, 385, 345, 344), (385, 386, 346, 345), (386, 387, 347, 346), (387, 388, 348, 347), (388, 389, 349, 348), (389, 390, 350, 349), (390, 391, 351, 350), (391, 392, 352, 351), (392, 393, 353, 352), (393, 394, 354, 353), (394, 395, 355, 354), (395, 396, 356, 355), (396, 397, 357, 356), (397, 398, 358, 357), (398, 399, 359, 358), (399, 400, 360, 359), (400, 401, 361, 360), (401, 402, 362, 361), (402, 403, 363, 362), (403, 404, 364, 363), (404, 405, 365, 364), (405, 406, 366, 365), (406, 407, 367, 366), (407, 408, 368, 367), (408, 409, 369, 368), (409, 410, 370, 369), (410, 411, 371, 370), (411, 412, 372, 371), (412, 413, 373, 372), (413, 414, 374, 373), (414, 415, 375, 374), (415, 376, 336, 375), (376, 377, 337, 336), (71, 72, 432, 431), (59, 58, 418, 419), (86, 85, 445, 446), (72, 73, 433, 432), (60, 59, 419, 420), (86, 87, 447, 446), (74, 73, 433, 434), (61, 60, 420, 421), (87, 88, 448, 447), (75, 74, 434, 435), (62, 61, 421, 422), (88, 89, 449, 448), (76, 75, 435, 436), (63, 62, 422, 423), (89, 90, 450, 449), (77, 76, 436, 437), (64, 63, 423, 424), (90, 91, 451, 450), (78, 77, 437, 438), (65, 64, 424, 425), (91, 92, 452, 451), (79, 78, 438, 439), (66, 65, 425, 426), (92, 93, 453, 452), (80, 79, 439, 440), (66, 67, 427, 426), (94, 93, 453, 454), (81, 80, 440, 441), (67, 68, 428, 427), (95, 94, 454, 455), (82, 81, 441, 442), (68, 69, 429, 428), (56, 95, 455, 416), (83, 82, 442, 443), (69, 70, 430, 429), (57, 56, 416, 417), (84, 83, 443, 444), (70, 71, 431, 430), (58, 57, 417, 418), (85, 84, 444, 445), (494, 493, 533, 534), (481, 480, 520, 521), (468, 467, 507, 508), (495, 494, 534, 535), (482, 481, 521, 522), (469, 468, 508, 509), (456, 495, 535, 496), (483, 482, 522, 523), (470, 469, 509, 510), (457, 456, 496, 497), (484, 483, 523, 524), (471, 470, 510, 511), (458, 457, 497, 498), (485, 484, 524, 525), (472, 471, 511, 512), (459, 458, 498, 499), (486, 485, 525, 526), (473, 472, 512, 513), (460, 459, 499, 500), (487, 486, 526, 527), (474, 473, 513, 514), (461, 460, 500, 501), (488, 487, 527, 528), (475, 474, 514, 515), (462, 461, 501, 502), (489, 488, 528, 529), (476, 475, 515, 516), (463, 462, 502, 503), (490, 489, 529, 530), (477, 476, 516, 517), (464, 463, 503, 504), (491, 490, 530, 531), (478, 477, 517, 518), (465, 464, 504, 505), (492, 491, 531, 532), (479, 478, 518, 519), (466, 465, 505, 506), (493, 492, 532, 533), (480, 479, 519, 520), (467, 466, 506, 507), (536, 537, 539, 538), (538, 539, 543, 542), (542, 543, 541, 540), (540, 541, 537, 536), (538, 542, 794, 793, 792, 791, 790, 789, 788, 787, 786, 785, 784, 823, 822, 821, 820, 819, 818, 817, 816, 815, 814, 547, 546, 545, 544, 583, 582, 581, 914, 913, 912, 911, 910, 909, 908, 907, 906, 905, 904, 943, 942, 941, 940, 939, 938, 937, 936, 935, 934), (543, 594, 595, 596, 597, 598, 599, 600, 601, 774, 775, 776, 777, 778, 779, 780, 781, 782, 783, 744, 745, 746, 747, 748, 749, 750, 751, 752, 753, 754, 541), (622, 621, 581, 582), (536, 574, 573, 572, 571, 570, 569, 568, 567, 634, 633, 632, 631, 630, 629, 628, 627, 626, 625, 624, 663, 662, 661, 660, 659, 658, 657, 656, 655, 654), (623, 622, 582, 583), (537, 614, 615, 616, 617, 618, 619, 620, 621, 874, 875, 876, 877, 878, 879, 880, 881, 882, 883, 884, 885, 886, 887, 888, 889, 890, 891, 892, 893, 894, 539), (584, 623, 583, 544), (621, 620, 580, 581), (620, 619, 579, 580), (619, 618, 578, 579), (618, 617, 577, 578), (617, 616, 576, 577), (616, 615, 575, 576), (615, 614, 574, 575), (614, 613, 573, 574), (613, 612, 572, 573), (612, 611, 571, 572), (611, 610, 570, 571), (610, 609, 569, 570), (609, 608, 568, 569), (608, 607, 567, 568), (607, 606, 566, 567), (606, 605, 565, 566), (605, 604, 564, 565), (604, 603, 563, 564), (603, 602, 562, 563), (602, 601, 561, 562), (601, 600, 560, 561), (600, 599, 559, 560), (599, 598, 558, 559), (598, 597, 557, 558), (597, 596, 556, 557), (596, 595, 555, 556), (595, 594, 554, 555), (594, 593, 553, 554), (593, 592, 552, 553), (592, 591, 551, 552), (591, 590, 550, 551), (590, 589, 549, 550), (589, 588, 548, 549), (588, 587, 547, 548), (587, 586, 546, 547), (586, 585, 545, 546), (585, 584, 544, 545), (702, 701, 661, 662), (664, 703, 663, 624), (653, 652, 651, 650, 649, 648, 647, 646, 645, 644, 643, 642, 641, 640, 639, 638, 637, 636, 635, 634, 567, 566, 565, 564, 563, 562, 561, 734, 733, 732, 731, 730, 729, 728, 727, 726, 725, 724, 723, 722, 721, 720, 719, 718, 717, 716, 715, 714, 540, 536, 654), (537, 694, 695, 696, 697, 698, 699, 700, 701, 702, 703, 664, 665, 666, 667, 668, 669, 670, 671, 672, 673, 674, 607, 608, 609, 610, 611, 612, 613, 614), (703, 702, 662, 663), (701, 700, 660, 661), (700, 699, 659, 660), (699, 698, 658, 659), (698, 697, 657, 658), (697, 696, 656, 657), (696, 695, 655, 656), (695, 694, 654, 655), (694, 693, 653, 654), (693, 692, 652, 653), (692, 691, 651, 652), (691, 690, 650, 651), (690, 689, 649, 650), (689, 688, 648, 649), (688, 687, 647, 648), (687, 686, 646, 647), (686, 685, 645, 646), (685, 684, 644, 645), (684, 683, 643, 644), (683, 682, 642, 643), (682, 681, 641, 642), (681, 680, 640, 641), (680, 679, 639, 640), (679, 678, 638, 639), (678, 677, 637, 638), (677, 676, 636, 637), (676, 675, 635, 636), (675, 674, 634, 635), (674, 673, 633, 634), (673, 672, 632, 633), (672, 671, 631, 632), (671, 670, 630, 631), (670, 669, 629, 630), (669, 668, 628, 629), (668, 667, 627, 628), (667, 666, 626, 627), (666, 665, 625, 626), (665, 664, 624, 625), (540, 714, 713, 712, 711, 710, 709, 708, 707, 706, 705, 704, 743, 742, 741, 740, 739, 738, 737, 736, 735, 734, 561, 560, 559, 558, 557, 556, 555, 554, 542), (744, 783, 743, 704), (541, 754, 755, 756, 757, 758, 759, 760, 761, 762, 763, 764, 765, 766, 767, 768, 769, 770, 771, 772, 773, 774, 601, 602, 603, 604, 605, 606, 607, 674, 675, 676, 677, 678, 679, 680, 681, 682, 683, 684, 685, 686, 687, 688, 689, 690, 691, 692, 693, 694, 537), (783, 782, 742, 743), (782, 781, 741, 742), (781, 780, 740, 741), (780, 779, 739, 740), (779, 778, 738, 739), (778, 777, 737, 738), (777, 776, 736, 737), (776, 775, 735, 736), (775, 774, 734, 735), (774, 773, 733, 734), (773, 772, 732, 733), (772, 771, 731, 732), (771, 770, 730, 731), (770, 769, 729, 730), (769, 768, 728, 729), (768, 767, 727, 728), (767, 766, 726, 727), (766, 765, 725, 726), (765, 764, 724, 725), (764, 763, 723, 724), (763, 762, 722, 723), (762, 761, 721, 722), (761, 760, 720, 721), (760, 759, 719, 720), (759, 758, 718, 719), (758, 757, 717, 718), (757, 756, 716, 717), (756, 755, 715, 716), (755, 754, 714, 715), (754, 753, 713, 714), (753, 752, 712, 713), (752, 751, 711, 712), (751, 750, 710, 711), (750, 749, 709, 710), (749, 748, 708, 709), (748, 747, 707, 708), (747, 746, 706, 707), (746, 745, 705, 706), (745, 744, 704, 705), (547, 814, 813, 812, 811, 810, 809, 808, 807, 806, 805, 804, 803, 802, 801, 800, 799, 798, 797, 796, 795, 794, 542, 554, 553, 552, 551, 550, 549, 548), (543, 834, 835, 836, 837, 838, 839, 840, 841, 842, 843, 844, 845, 846, 847, 848, 849, 850, 851, 852, 853, 854, 587, 588, 589, 590, 591, 592, 593, 594), (824, 863, 823, 784), (863, 862, 822, 823), (862, 861, 821, 822), (861, 860, 820, 821), (860, 859, 819, 820), (859, 858, 818, 819), (858, 857, 817, 818), (857, 856, 816, 817), (856, 855, 815, 816), (855, 854, 814, 815), (854, 853, 813, 814), (853, 852, 812, 813), (852, 851, 811, 812), (851, 850, 810, 811), (850, 849, 809, 810), (849, 848, 808, 809), (848, 847, 807, 808), (847, 846, 806, 807), (846, 845, 805, 806), (845, 844, 804, 805), (844, 843, 803, 804), (843, 842, 802, 803), (842, 841, 801, 802), (841, 840, 800, 801), (840, 839, 799, 800), (839, 838, 798, 799), (838, 837, 797, 798), (837, 836, 796, 797), (836, 835, 795, 796), (835, 834, 794, 795), (834, 833, 793, 794), (833, 832, 792, 793), (832, 831, 791, 792), (831, 830, 790, 791), (830, 829, 789, 790), (829, 828, 788, 789), (828, 827, 787, 788), (827, 826, 786, 787), (826, 825, 785, 786), (825, 824, 784, 785), (907, 908, 868, 867), (539, 894, 895, 896, 897, 898, 899, 900, 901, 902, 903, 864, 865, 866, 867, 868, 869, 870, 871, 872, 873, 874, 621, 622, 623, 584, 585, 586, 587, 854, 855, 856, 857, 858, 859, 860, 861, 862, 863, 824, 825, 826, 827, 828, 829, 830, 831, 832, 833, 834, 543), (906, 907, 867, 866), (905, 906, 866, 865), (933, 932, 931, 930, 929, 928, 927, 926, 925, 924, 923, 922, 921, 920, 919, 918, 917, 916, 915, 914, 581, 580, 579, 578, 577, 576, 575, 574, 536, 538, 934), (908, 909, 869, 868), (909, 910, 870, 869), (910, 911, 871, 870), (911, 912, 872, 871), (912, 913, 873, 872), (913, 914, 874, 873), (914, 915, 875, 874), (915, 916, 876, 875), (916, 917, 877, 876), (917, 918, 878, 877), (918, 919, 879, 878), (919, 920, 880, 879), (920, 921, 881, 880), (921, 922, 882, 881), (922, 923, 883, 882), (923, 924, 884, 883), (924, 925, 885, 884), (925, 926, 886, 885), (926, 927, 887, 886), (927, 928, 888, 887), (928, 929, 889, 888), (929, 930, 890, 889), (930, 931, 891, 890), (931, 932, 892, 891), (932, 933, 893, 892), (933, 934, 894, 893), (934, 935, 895, 894), (935, 936, 896, 895), (936, 937, 897, 896), (937, 938, 898, 897), (938, 939, 899, 898), (939, 940, 900, 899), (940, 941, 901, 900), (941, 942, 902, 901), (942, 943, 903, 902), (943, 904, 864, 903), (904, 905, 865, 864), (944, 945, 947, 946), (946, 947, 951, 950), (950, 951, 949, 948), (948, 949, 945, 944), (946, 950, 948, 944), (951, 947, 945, 949), (952, 953, 955, 954), (954, 955, 959, 958), (958, 959, 957, 956), (956, 957, 953, 952), (954, 958, 956, 952), (959, 955, 953, 957), (960, 961, 963, 962), (962, 963, 967, 966), (966, 967, 965, 964), (964, 965, 961, 960), (962, 966, 964, 960), (967, 963, 961, 965)])
_uv = me_cube_005.uv_layers.new(name='UVMap')
_uv.uv.foreach_set('vector', [0.375, 0.0, 0.625, 0.0, 0.625, 0.25, 0.375, 0.25, 0.375, 0.25, 0.625, 0.25, 0.625, 0.5, 0.375, 0.5, 0.375, 0.5, 0.625, 0.5, 0.625, 0.75, 0.375, 0.75, 0.375, 0.75, 0.625, 0.75, 0.625, 1.0, 0.375, 1.0, 0.125, 0.5, 0.375, 0.5, 0.375, 0.75, 0.125, 0.75, 0.625, 0.5, 0.875, 0.5, 0.875, 0.75, 0.625, 0.75, 0.375, 0.0, 0.625, 0.0, 0.625, 0.25, 0.375, 0.25, 0.375, 0.25, 0.625, 0.25, 0.625, 0.5, 0.375, 0.5, 0.375, 0.5, 0.625, 0.5, 0.625, 0.75, 0.375, 0.75, 0.375, 0.75, 0.625, 0.75, 0.625, 1.0, 0.375, 1.0, 0.125, 0.5, 0.375, 0.5, 0.367, 0.5125, 0.3669, 0.5118, 0.3667, 0.5111, 0.3665, 0.5105, 0.3661, 0.5099, 0.3657, 0.5093, 0.3651, 0.5089, 0.3645, 0.5085, 0.3639, 0.5083, 0.3632, 0.5081, 0.3625, 0.508, 0.3618, 0.5081, 0.3611, 0.5083, 0.3605, 0.5085, 0.3599, 0.5089, 0.3593, 0.5093, 0.3589, 0.5099, 0.3585, 0.5105, 0.3583, 0.5111, 0.3581, 0.5118, 0.358, 0.5125, 0.3043, 0.5184, 0.287, 0.5112, 0.2687, 0.5068, 0.25, 0.5054, 0.2313, 0.5068, 0.213, 0.5112, 0.1957, 0.5184, 0.142, 0.5125, 0.1419, 0.5118, 0.1417, 0.5111, 0.1415, 0.5105, 0.1411, 0.5099, 0.1407, 0.5093, 0.1401, 0.5089, 0.1395, 0.5085, 0.1389, 0.5083, 0.1382, 0.5081, 0.1375, 0.508, 0.1368, 0.5081, 0.1361, 0.5083, 0.1355, 0.5085, 0.1349, 0.5089, 0.1343, 0.5093, 0.1339, 0.5099, 0.1335, 0.5105, 0.1333, 0.5111, 0.1331, 0.5118, 0.133, 0.5125, 0.625, 0.5, 0.6304, 0.625, 0.6318, 0.6437, 0.6362, 0.662, 0.6434, 0.6793, 0.6532, 0.6953, 0.6654, 0.7096, 0.6797, 0.7218, 0.6957, 0.7316, 0.642, 0.7375, 0.6419, 0.7368, 0.6417, 0.7361, 0.6415, 0.7355, 0.6411, 0.7349, 0.6407, 0.7343, 0.6401, 0.7339, 0.6395, 0.7335, 0.6389, 0.7333, 0.6382, 0.7331, 0.6375, 0.733, 0.6368, 0.7331, 0.6361, 0.7333, 0.6355, 0.7335, 0.6349, 0.7339, 0.6343, 0.7343, 0.6339, 0.7349, 0.6335, 0.7355, 0.6333, 0.7361, 0.6331, 0.7368, 0.633, 0.7375, 0.625, 0.75, 0.787, 0.5112, 0.8043, 0.5184, 0.1957, 0.5184, 0.213, 0.5112, 0.125, 0.75, 0.1304, 0.625, 0.1318, 0.6437, 0.1362, 0.662, 0.1434, 0.6793, 0.1532, 0.6953, 0.1654, 0.7096, 0.1797, 0.7218, 0.1957, 0.7316, 0.142, 0.7375, 0.1419, 0.7368, 0.1417, 0.7361, 0.1415, 0.7355, 0.1411, 0.7349, 0.1407, 0.7343, 0.1401, 0.7339, 0.1395, 0.7335, 0.1389, 0.7333, 0.1382, 0.7331, 0.1375, 0.733, 0.1368, 0.7331, 0.1361, 0.7333, 0.1355, 0.7335, 0.1349, 0.7339, 0.1343, 0.7343, 0.1339, 0.7349, 0.1335, 0.7355, 0.1333, 0.7361, 0.1331, 0.7368, 0.133, 0.7375, 0.7687, 0.5068, 0.787, 0.5112, 0.213, 0.5112, 0.2313, 0.5068, 0.875, 0.75, 0.8696, 0.625, 0.8682, 0.6063, 0.8638, 0.588, 0.8566, 0.5707, 0.8468, 0.5547, 0.8346, 0.5404, 0.8203, 0.5282, 0.8043, 0.5184, 0.858, 0.5125, 0.8581, 0.5132, 0.8583, 0.5139, 0.8585, 0.5145, 0.8589, 0.5151, 0.8593, 0.5157, 0.8599, 0.5161, 0.8605, 0.5165, 0.8611, 0.5167, 0.8618, 0.5169, 0.8625, 0.517, 0.8632, 0.5169, 0.8639, 0.5167, 0.8645, 0.5165, 0.8651, 0.5161, 0.8657, 0.5157, 0.8661, 0.5151, 0.8665, 0.5145, 0.8667, 0.5139, 0.8669, 0.5132, 0.867, 0.5125, 0.875, 0.5, 0.75, 0.5054, 0.7687, 0.5068, 0.2313, 0.5068, 0.25, 0.5054, 0.8043, 0.5184, 0.8203, 0.5282, 0.1797, 0.5282, 0.1957, 0.5184, 0.8203, 0.5282, 0.8346, 0.5404, 0.1654, 0.5404, 0.1797, 0.5282, 0.8346, 0.5404, 0.8468, 0.5547, 0.1532, 0.5547, 0.1654, 0.5404, 0.8468, 0.5547, 0.8566, 0.5707, 0.1434, 0.5707, 0.1532, 0.5547, 0.8566, 0.5707, 0.8638, 0.588, 0.1362, 0.588, 0.1434, 0.5707, 0.8638, 0.588, 0.8682, 0.6063, 0.1318, 0.6063, 0.1362, 0.588, 0.8682, 0.6063, 0.8696, 0.625, 0.1304, 0.625, 0.1318, 0.6063, 0.8696, 0.625, 0.8682, 0.6437, 0.1318, 0.6437, 0.1304, 0.625, 0.8682, 0.6437, 0.8638, 0.662, 0.1362, 0.662, 0.1318, 0.6437, 0.8638, 0.662, 0.8566, 0.6793, 0.1434, 0.6793, 0.1362, 0.662, 0.8566, 0.6793, 0.8468, 0.6953, 0.1532, 0.6953, 0.1434, 0.6793, 0.8468, 0.6953, 0.8346, 0.7096, 0.1654, 0.7096, 0.1532, 0.6953, 0.8346, 0.7096, 0.8203, 0.7218, 0.1797, 0.7218, 0.1654, 0.7096, 0.8203, 0.7218, 0.8043, 0.7316, 0.1957, 0.7316, 0.1797, 0.7218, 0.8043, 0.7316, 0.787, 0.7388, 0.213, 0.7388, 0.1957, 0.7316, 0.787, 0.7388, 0.7687, 0.7432, 0.2313, 0.7432, 0.213, 0.7388, 0.7687, 0.7432, 0.75, 0.7446, 0.25, 0.7446, 0.2313, 0.7432, 0.75, 0.7446, 0.7313, 0.7432, 0.2687, 0.7432, 0.25, 0.7446, 0.7313, 0.7432, 0.713, 0.7388, 0.287, 0.7388, 0.2687, 0.7432, 0.713, 0.7388, 0.6957, 0.7316, 0.3043, 0.7316, 0.287, 0.7388, 0.6957, 0.7316, 0.6797, 0.7218, 0.3203, 0.7218, 0.3043, 0.7316, 0.6797, 0.7218, 0.6654, 0.7096, 0.3346, 0.7096, 0.3203, 0.7218, 0.6654, 0.7096, 0.6532, 0.6953, 0.3468, 0.6953, 0.3346, 0.7096, 0.6532, 0.6953, 0.6434, 0.6793, 0.3566, 0.6793, 0.3468, 0.6953, 0.6434, 0.6793, 0.6362, 0.662, 0.3638, 0.662, 0.3566, 0.6793, 0.6362, 0.662, 0.6318, 0.6437, 0.3682, 0.6437, 0.3638, 0.662, 0.6318, 0.6437, 0.6304, 0.625, 0.3696, 0.625, 0.3682, 0.6437, 0.6304, 0.625, 0.6318, 0.6063, 0.3682, 0.6063, 0.3696, 0.625, 0.6318, 0.6063, 0.6362, 0.588, 0.3638, 0.588, 0.3682, 0.6063, 0.6362, 0.588, 0.6434, 0.5707, 0.3566, 0.5707, 0.3638, 0.588, 0.6434, 0.5707, 0.6532, 0.5547, 0.3468, 0.5547, 0.3566, 0.5707, 0.6532, 0.5547, 0.6654, 0.5404, 0.3346, 0.5404, 0.3468, 0.5547, 0.6654, 0.5404, 0.6797, 0.5282, 0.3203, 0.5282, 0.3346, 0.5404, 0.6797, 0.5282, 0.6957, 0.5184, 0.3043, 0.5184, 0.3203, 0.5282, 0.6957, 0.5184, 0.713, 0.5112, 0.287, 0.5112, 0.3043, 0.5184, 0.713, 0.5112, 0.7313, 0.5068, 0.2687, 0.5068, 0.287, 0.5112, 0.7313, 0.5068, 0.75, 0.5054, 0.25, 0.5054, 0.2687, 0.5068, 0.8639, 0.7333, 0.8645, 0.7335, 0.1355, 0.7335, 0.1361, 0.7333, 0.8625, 0.733, 0.8632, 0.7331, 0.1368, 0.7331, 0.1375, 0.733, 0.1331, 0.7382, 0.1333, 0.7389, 0.1335, 0.7395, 0.1339, 0.7401, 0.1343, 0.7407, 0.1349, 0.7411, 0.1355, 0.7415, 0.1361, 0.7417, 0.1368, 0.7419, 0.1375, 0.742, 0.1382, 0.7419, 0.1389, 0.7417, 0.1395, 0.7415, 0.1401, 0.7411, 0.1407, 0.7407, 0.1411, 0.7401, 0.1415, 0.7395, 0.1417, 0.7389, 0.1419, 0.7382, 0.142, 0.7375, 0.1957, 0.7316, 0.213, 0.7388, 0.2313, 0.7432, 0.25, 0.7446, 0.2687, 0.7432, 0.287, 0.7388, 0.3043, 0.7316, 0.358, 0.7375, 0.3581, 0.7382, 0.3583, 0.7389, 0.3585, 0.7395, 0.3589, 0.7401, 0.3593, 0.7407, 0.3599, 0.7411, 0.3605, 0.7415, 0.3611, 0.7417, 0.3618, 0.7419, 0.3625, 0.742, 0.3632, 0.7419, 0.3639, 0.7417, 0.3645, 0.7415, 0.3651, 0.7411, 0.3657, 0.7407, 0.3661, 0.7401, 0.3665, 0.7395, 0.3667, 0.7389, 0.3669, 0.7382, 0.367, 0.7375, 0.375, 0.75, 0.125, 0.75, 0.133, 0.7375, 0.875, 0.75, 0.867, 0.7375, 0.8669, 0.7368, 0.8667, 0.7361, 0.8665, 0.7355, 0.8661, 0.7349, 0.8657, 0.7343, 0.8651, 0.7339, 0.8645, 0.7335, 0.8639, 0.7333, 0.8632, 0.7331, 0.8625, 0.733, 0.8618, 0.7331, 0.8611, 0.7333, 0.8605, 0.7335, 0.8599, 0.7339, 0.8593, 0.7343, 0.8589, 0.7349, 0.8585, 0.7355, 0.8583, 0.7361, 0.8581, 0.7368, 0.858, 0.7375, 0.8043, 0.7316, 0.8203, 0.7218, 0.8346, 0.7096, 0.8468, 0.6953, 0.8566, 0.6793, 0.8638, 0.662, 0.8682, 0.6437, 0.8696, 0.625, 0.8632, 0.7331, 0.8639, 0.7333, 0.1361, 0.7333, 0.1368, 0.7331, 0.8645, 0.7335, 0.8651, 0.7339, 0.1349, 0.7339, 0.1355, 0.7335, 0.8651, 0.7339, 0.8657, 0.7343, 0.1343, 0.7343, 0.1349, 0.7339, 0.8657, 0.7343, 0.8661, 0.7349, 0.1339, 0.7349, 0.1343, 0.7343, 0.8661, 0.7349, 0.8665, 0.7355, 0.1335, 0.7355, 0.1339, 0.7349, 0.8665, 0.7355, 0.8667, 0.7361, 0.1333, 0.7361, 0.1335, 0.7355, 0.8667, 0.7361, 0.8669, 0.7368, 0.1331, 0.7368, 0.1333, 0.7361, 0.8669, 0.7368, 0.867, 0.7375, 0.133, 0.7375, 0.1331, 0.7368, 0.867, 0.7375, 0.8669, 0.7382, 0.1331, 0.7382, 0.133, 0.7375, 0.8669, 0.7382, 0.8667, 0.7389, 0.1333, 0.7389, 0.1331, 0.7382, 0.8667, 0.7389, 0.8665, 0.7395, 0.1335, 0.7395, 0.1333, 0.7389, 0.8665, 0.7395, 0.8661, 0.7401, 0.1339, 0.7401, 0.1335, 0.7395, 0.8661, 0.7401, 0.8657, 0.7407, 0.1343, 0.7407, 0.1339, 0.7401, 0.8657, 0.7407, 0.8651, 0.7411, 0.1349, 0.7411, 0.1343, 0.7407, 0.8651, 0.7411, 0.8645, 0.7415, 0.1355, 0.7415, 0.1349, 0.7411, 0.8645, 0.7415, 0.8639, 0.7417, 0.1361, 0.7417, 0.1355, 0.7415, 0.8639, 0.7417, 0.8632, 0.7419, 0.1368, 0.7419, 0.1361, 0.7417, 0.8632, 0.7419, 0.8625, 0.742, 0.1375, 0.742, 0.1368, 0.7419, 0.8625, 0.742, 0.8618, 0.7419, 0.1382, 0.7419, 0.1375, 0.742, 0.8618, 0.7419, 0.8611, 0.7417, 0.1389, 0.7417, 0.1382, 0.7419, 0.8611, 0.7417, 0.8605, 0.7415, 0.1395, 0.7415, 0.1389, 0.7417, 0.8605, 0.7415, 0.8599, 0.7411, 0.1401, 0.7411, 0.1395, 0.7415, 0.8599, 0.7411, 0.8593, 0.7407, 0.1407, 0.7407, 0.1401, 0.7411, 0.8593, 0.7407, 0.8589, 0.7401, 0.1411, 0.7401, 0.1407, 0.7407, 0.8589, 0.7401, 0.8585, 0.7395, 0.1415, 0.7395, 0.1411, 0.7401, 0.8585, 0.7395, 0.8583, 0.7389, 0.1417, 0.7389, 0.1415, 0.7395, 0.8583, 0.7389, 0.8581, 0.7382, 0.1419, 0.7382, 0.1417, 0.7389, 0.8581, 0.7382, 0.858, 0.7375, 0.142, 0.7375, 0.1419, 0.7382, 0.858, 0.7375, 0.8581, 0.7368, 0.1419, 0.7368, 0.142, 0.7375, 0.8581, 0.7368, 0.8583, 0.7361, 0.1417, 0.7361, 0.1419, 0.7368, 0.8583, 0.7361, 0.8585, 0.7355, 0.1415, 0.7355, 0.1417, 0.7361, 0.8585, 0.7355, 0.8589, 0.7349, 0.1411, 0.7349, 0.1415, 0.7355, 0.8589, 0.7349, 0.8593, 0.7343, 0.1407, 0.7343, 0.1411, 0.7349, 0.8593, 0.7343, 0.8599, 0.7339, 0.1401, 0.7339, 0.1407, 0.7343, 0.8599, 0.7339, 0.8605, 0.7335, 0.1395, 0.7335, 0.1401, 0.7339, 0.8605, 0.7335, 0.8611, 0.7333, 0.1389, 0.7333, 0.1395, 0.7335, 0.8611, 0.7333, 0.8618, 0.7331, 0.1382, 0.7331, 0.1389, 0.7333, 0.8618, 0.7331, 0.8625, 0.733, 0.1375, 0.733, 0.1382, 0.7331, 0.375, 0.75, 0.367, 0.7375, 0.3669, 0.7368, 0.3667, 0.7361, 0.3665, 0.7355, 0.3661, 0.7349, 0.3657, 0.7343, 0.3651, 0.7339, 0.3645, 0.7335, 0.3639, 0.7333, 0.3632, 0.7331, 0.3625, 0.733, 0.3618, 0.7331, 0.3611, 0.7333, 0.3605, 0.7335, 0.3599, 0.7339, 0.3593, 0.7343, 0.3589, 0.7349, 0.3585, 0.7355, 0.3583, 0.7361, 0.3581, 0.7368, 0.358, 0.7375, 0.3043, 0.7316, 0.3203, 0.7218, 0.3346, 0.7096, 0.3468, 0.6953, 0.3566, 0.6793, 0.3638, 0.662, 0.3682, 0.6437, 0.3696, 0.625, 0.375, 0.5, 0.6375, 0.733, 0.6382, 0.7331, 0.3618, 0.7331, 0.3625, 0.733, 0.625, 0.75, 0.633, 0.7375, 0.6331, 0.7382, 0.6333, 0.7389, 0.6335, 0.7395, 0.6339, 0.7401, 0.6343, 0.7407, 0.6349, 0.7411, 0.6355, 0.7415, 0.6361, 0.7417, 0.6368, 0.7419, 0.6375, 0.742, 0.6382, 0.7419, 0.6389, 0.7417, 0.6395, 0.7415, 0.6401, 0.7411, 0.6407, 0.7407, 0.6411, 0.7401, 0.6415, 0.7395, 0.6417, 0.7389, 0.6419, 0.7382, 0.642, 0.7375, 0.6957, 0.7316, 0.713, 0.7388, 0.7313, 0.7432, 0.75, 0.7446, 0.7687, 0.7432, 0.787, 0.7388, 0.8043, 0.7316, 0.858, 0.7375, 0.8581, 0.7382, 0.8583, 0.7389, 0.8585, 0.7395, 0.8589, 0.7401, 0.8593, 0.7407, 0.8599, 0.7411, 0.8605, 0.7415, 0.8611, 0.7417, 0.8618, 0.7419, 0.8625, 0.742, 0.8632, 0.7419, 0.8639, 0.7417, 0.8645, 0.7415, 0.8651, 0.7411, 0.8657, 0.7407, 0.8661, 0.7401, 0.8665, 0.7395, 0.8667, 0.7389, 0.8669, 0.7382, 0.867, 0.7375, 0.875, 0.75, 0.6382, 0.7331, 0.6389, 0.7333, 0.3611, 0.7333, 0.3618, 0.7331, 0.6389, 0.7333, 0.6395, 0.7335, 0.3605, 0.7335, 0.3611, 0.7333, 0.6395, 0.7335, 0.6401, 0.7339, 0.3599, 0.7339, 0.3605, 0.7335, 0.6401, 0.7339, 0.6407, 0.7343, 0.3593, 0.7343, 0.3599, 0.7339, 0.6407, 0.7343, 0.6411, 0.7349, 0.3589, 0.7349, 0.3593, 0.7343, 0.6411, 0.7349, 0.6415, 0.7355, 0.3585, 0.7355, 0.3589, 0.7349, 0.6415, 0.7355, 0.6417, 0.7361, 0.3583, 0.7361, 0.3585, 0.7355, 0.6417, 0.7361, 0.6419, 0.7368, 0.3581, 0.7368, 0.3583, 0.7361, 0.6419, 0.7368, 0.642, 0.7375, 0.358, 0.7375, 0.3581, 0.7368, 0.642, 0.7375, 0.6419, 0.7382, 0.3581, 0.7382, 0.358, 0.7375, 0.6419, 0.7382, 0.6417, 0.7389, 0.3583, 0.7389, 0.3581, 0.7382, 0.6417, 0.7389, 0.6415, 0.7395, 0.3585, 0.7395, 0.3583, 0.7389, 0.6415, 0.7395, 0.6411, 0.7401, 0.3589, 0.7401, 0.3585, 0.7395, 0.6411, 0.7401, 0.6407, 0.7407, 0.3593, 0.7407, 0.3589, 0.7401, 0.6407, 0.7407, 0.6401, 0.7411, 0.3599, 0.7411, 0.3593, 0.7407, 0.6401, 0.7411, 0.6395, 0.7415, 0.3605, 0.7415, 0.3599, 0.7411, 0.6395, 0.7415, 0.6389, 0.7417, 0.3611, 0.7417, 0.3605, 0.7415, 0.6389, 0.7417, 0.6382, 0.7419, 0.3618, 0.7419, 0.3611, 0.7417, 0.6382, 0.7419, 0.6375, 0.742, 0.3625, 0.742, 0.3618, 0.7419, 0.6375, 0.742, 0.6368, 0.7419, 0.3632, 0.7419, 0.3625, 0.742, 0.6368, 0.7419, 0.6361, 0.7417, 0.3639, 0.7417, 0.3632, 0.7419, 0.6361, 0.7417, 0.6355, 0.7415, 0.3645, 0.7415, 0.3639, 0.7417, 0.6355, 0.7415, 0.6349, 0.7411, 0.3651, 0.7411, 0.3645, 0.7415, 0.6349, 0.7411, 0.6343, 0.7407, 0.3657, 0.7407, 0.3651, 0.7411, 0.6343, 0.7407, 0.6339, 0.7401, 0.3661, 0.7401, 0.3657, 0.7407, 0.6339, 0.7401, 0.6335, 0.7395, 0.3665, 0.7395, 0.3661, 0.7401, 0.6335, 0.7395, 0.6333, 0.7389, 0.3667, 0.7389, 0.3665, 0.7395, 0.6333, 0.7389, 0.6331, 0.7382, 0.3669, 0.7382, 0.3667, 0.7389, 0.6331, 0.7382, 0.633, 0.7375, 0.367, 0.7375, 0.3669, 0.7382, 0.633, 0.7375, 0.6331, 0.7368, 0.3669, 0.7368, 0.367, 0.7375, 0.6331, 0.7368, 0.6333, 0.7361, 0.3667, 0.7361, 0.3669, 0.7368, 0.6333, 0.7361, 0.6335, 0.7355, 0.3665, 0.7355, 0.3667, 0.7361, 0.6335, 0.7355, 0.6339, 0.7349, 0.3661, 0.7349, 0.3665, 0.7355, 0.6339, 0.7349, 0.6343, 0.7343, 0.3657, 0.7343, 0.3661, 0.7349, 0.6343, 0.7343, 0.6349, 0.7339, 0.3651, 0.7339, 0.3657, 0.7343, 0.6349, 0.7339, 0.6355, 0.7335, 0.3645, 0.7335, 0.3651, 0.7339, 0.6355, 0.7335, 0.6361, 0.7333, 0.3639, 0.7333, 0.3645, 0.7335, 0.6361, 0.7333, 0.6368, 0.7331, 0.3632, 0.7331, 0.3639, 0.7333, 0.6368, 0.7331, 0.6375, 0.733, 0.3625, 0.733, 0.3632, 0.7331, 0.3043, 0.5184, 0.358, 0.5125, 0.3581, 0.5132, 0.3583, 0.5139, 0.3585, 0.5145, 0.3589, 0.5151, 0.3593, 0.5157, 0.3599, 0.5161, 0.3605, 0.5165, 0.3611, 0.5167, 0.3618, 0.5169, 0.3625, 0.517, 0.3632, 0.5169, 0.3639, 0.5167, 0.3645, 0.5165, 0.3651, 0.5161, 0.3657, 0.5157, 0.3661, 0.5151, 0.3665, 0.5145, 0.3667, 0.5139, 0.3669, 0.5132, 0.367, 0.5125, 0.375, 0.5, 0.3696, 0.625, 0.3682, 0.6063, 0.3638, 0.588, 0.3566, 0.5707, 0.3468, 0.5547, 0.3346, 0.5404, 0.3203, 0.5282, 0.625, 0.5, 0.633, 0.5125, 0.6331, 0.5132, 0.6333, 0.5139, 0.6335, 0.5145, 0.6339, 0.5151, 0.6343, 0.5157, 0.6349, 0.5161, 0.6355, 0.5165, 0.6361, 0.5167, 0.6368, 0.5169, 0.6375, 0.517, 0.6382, 0.5169, 0.6389, 0.5167, 0.6395, 0.5165, 0.6401, 0.5161, 0.6407, 0.5157, 0.6411, 0.5151, 0.6415, 0.5145, 0.6417, 0.5139, 0.6419, 0.5132, 0.642, 0.5125, 0.6957, 0.5184, 0.6797, 0.5282, 0.6654, 0.5404, 0.6532, 0.5547, 0.6434, 0.5707, 0.6362, 0.588, 0.6318, 0.6063, 0.6304, 0.625, 0.6375, 0.508, 0.6382, 0.5081, 0.3618, 0.5081, 0.3625, 0.508, 0.6382, 0.5081, 0.6389, 0.5083, 0.3611, 0.5083, 0.3618, 0.5081, 0.6389, 0.5083, 0.6395, 0.5085, 0.3605, 0.5085, 0.3611, 0.5083, 0.6395, 0.5085, 0.6401, 0.5089, 0.3599, 0.5089, 0.3605, 0.5085, 0.6401, 0.5089, 0.6407, 0.5093, 0.3593, 0.5093, 0.3599, 0.5089, 0.6407, 0.5093, 0.6411, 0.5099, 0.3589, 0.5099, 0.3593, 0.5093, 0.6411, 0.5099, 0.6415, 0.5105, 0.3585, 0.5105, 0.3589, 0.5099, 0.6415, 0.5105, 0.6417, 0.5111, 0.3583, 0.5111, 0.3585, 0.5105, 0.6417, 0.5111, 0.6419, 0.5118, 0.3581, 0.5118, 0.3583, 0.5111, 0.6419, 0.5118, 0.642, 0.5125, 0.358, 0.5125, 0.3581, 0.5118, 0.642, 0.5125, 0.6419, 0.5132, 0.3581, 0.5132, 0.358, 0.5125, 0.6419, 0.5132, 0.6417, 0.5139, 0.3583, 0.5139, 0.3581, 0.5132, 0.6417, 0.5139, 0.6415, 0.5145, 0.3585, 0.5145, 0.3583, 0.5139, 0.6415, 0.5145, 0.6411, 0.5151, 0.3589, 0.5151, 0.3585, 0.5145, 0.6411, 0.5151, 0.6407, 0.5157, 0.3593, 0.5157, 0.3589, 0.5151, 0.6407, 0.5157, 0.6401, 0.5161, 0.3599, 0.5161, 0.3593, 0.5157, 0.6401, 0.5161, 0.6395, 0.5165, 0.3605, 0.5165, 0.3599, 0.5161, 0.6395, 0.5165, 0.6389, 0.5167, 0.3611, 0.5167, 0.3605, 0.5165, 0.6389, 0.5167, 0.6382, 0.5169, 0.3618, 0.5169, 0.3611, 0.5167, 0.6382, 0.5169, 0.6375, 0.517, 0.3625, 0.517, 0.3618, 0.5169, 0.6375, 0.517, 0.6368, 0.5169, 0.3632, 0.5169, 0.3625, 0.517, 0.6368, 0.5169, 0.6361, 0.5167, 0.3639, 0.5167, 0.3632, 0.5169, 0.6361, 0.5167, 0.6355, 0.5165, 0.3645, 0.5165, 0.3639, 0.5167, 0.6355, 0.5165, 0.6349, 0.5161, 0.3651, 0.5161, 0.3645, 0.5165, 0.6349, 0.5161, 0.6343, 0.5157, 0.3657, 0.5157, 0.3651, 0.5161, 0.6343, 0.5157, 0.6339, 0.5151, 0.3661, 0.5151, 0.3657, 0.5157, 0.6339, 0.5151, 0.6335, 0.5145, 0.3665, 0.5145, 0.3661, 0.5151, 0.6335, 0.5145, 0.6333, 0.5139, 0.3667, 0.5139, 0.3665, 0.5145, 0.6333, 0.5139, 0.6331, 0.5132, 0.3669, 0.5132, 0.3667, 0.5139, 0.6331, 0.5132, 0.633, 0.5125, 0.367, 0.5125, 0.3669, 0.5132, 0.633, 0.5125, 0.6331, 0.5118, 0.3669, 0.5118, 0.367, 0.5125, 0.6331, 0.5118, 0.6333, 0.5111, 0.3667, 0.5111, 0.3669, 0.5118, 0.6333, 0.5111, 0.6335, 0.5105, 0.3665, 0.5105, 0.3667, 0.5111, 0.6335, 0.5105, 0.6339, 0.5099, 0.3661, 0.5099, 0.3665, 0.5105, 0.6339, 0.5099, 0.6343, 0.5093, 0.3657, 0.5093, 0.3661, 0.5099, 0.6343, 0.5093, 0.6349, 0.5089, 0.3651, 0.5089, 0.3657, 0.5093, 0.6349, 0.5089, 0.6355, 0.5085, 0.3645, 0.5085, 0.3651, 0.5089, 0.6355, 0.5085, 0.6361, 0.5083, 0.3639, 0.5083, 0.3645, 0.5085, 0.6361, 0.5083, 0.6368, 0.5081, 0.3632, 0.5081, 0.3639, 0.5083, 0.6368, 0.5081, 0.6375, 0.508, 0.3625, 0.508, 0.3632, 0.5081, 0.1395, 0.5085, 0.1401, 0.5089, 0.8599, 0.5089, 0.8605, 0.5085, 0.875, 0.5, 0.867, 0.5125, 0.8669, 0.5118, 0.8667, 0.5111, 0.8665, 0.5105, 0.8661, 0.5099, 0.8657, 0.5093, 0.8651, 0.5089, 0.8645, 0.5085, 0.8639, 0.5083, 0.8632, 0.5081, 0.8625, 0.508, 0.8618, 0.5081, 0.8611, 0.5083, 0.8605, 0.5085, 0.8599, 0.5089, 0.8593, 0.5093, 0.8589, 0.5099, 0.8585, 0.5105, 0.8583, 0.5111, 0.8581, 0.5118, 0.858, 0.5125, 0.8043, 0.5184, 0.787, 0.5112, 0.7687, 0.5068, 0.75, 0.5054, 0.7313, 0.5068, 0.713, 0.5112, 0.6957, 0.5184, 0.642, 0.5125, 0.6419, 0.5118, 0.6417, 0.5111, 0.6415, 0.5105, 0.6411, 0.5099, 0.6407, 0.5093, 0.6401, 0.5089, 0.6395, 0.5085, 0.6389, 0.5083, 0.6382, 0.5081, 0.6375, 0.508, 0.6368, 0.5081, 0.6361, 0.5083, 0.6355, 0.5085, 0.6349, 0.5089, 0.6343, 0.5093, 0.6339, 0.5099, 0.6335, 0.5105, 0.6333, 0.5111, 0.6331, 0.5118, 0.633, 0.5125, 0.625, 0.5, 0.1389, 0.5083, 0.1395, 0.5085, 0.8605, 0.5085, 0.8611, 0.5083, 0.1382, 0.5081, 0.1389, 0.5083, 0.8611, 0.5083, 0.8618, 0.5081, 0.1331, 0.5132, 0.1333, 0.5139, 0.1335, 0.5145, 0.1339, 0.5151, 0.1343, 0.5157, 0.1349, 0.5161, 0.1355, 0.5165, 0.1361, 0.5167, 0.1368, 0.5169, 0.1375, 0.517, 0.1382, 0.5169, 0.1389, 0.5167, 0.1395, 0.5165, 0.1401, 0.5161, 0.1407, 0.5157, 0.1411, 0.5151, 0.1415, 0.5145, 0.1417, 0.5139, 0.1419, 0.5132, 0.142, 0.5125, 0.1957, 0.5184, 0.1797, 0.5282, 0.1654, 0.5404, 0.1532, 0.5547, 0.1434, 0.5707, 0.1362, 0.588, 0.1318, 0.6063, 0.1304, 0.625, 0.125, 0.75, 0.125, 0.5, 0.133, 0.5125, 0.1401, 0.5089, 0.1407, 0.5093, 0.8593, 0.5093, 0.8599, 0.5089, 0.1407, 0.5093, 0.1411, 0.5099, 0.8589, 0.5099, 0.8593, 0.5093, 0.1411, 0.5099, 0.1415, 0.5105, 0.8585, 0.5105, 0.8589, 0.5099, 0.1415, 0.5105, 0.1417, 0.5111, 0.8583, 0.5111, 0.8585, 0.5105, 0.1417, 0.5111, 0.1419, 0.5118, 0.8581, 0.5118, 0.8583, 0.5111, 0.1419, 0.5118, 0.142, 0.5125, 0.858, 0.5125, 0.8581, 0.5118, 0.142, 0.5125, 0.1419, 0.5132, 0.8581, 0.5132, 0.858, 0.5125, 0.1419, 0.5132, 0.1417, 0.5139, 0.8583, 0.5139, 0.8581, 0.5132, 0.1417, 0.5139, 0.1415, 0.5145, 0.8585, 0.5145, 0.8583, 0.5139, 0.1415, 0.5145, 0.1411, 0.5151, 0.8589, 0.5151, 0.8585, 0.5145, 0.1411, 0.5151, 0.1407, 0.5157, 0.8593, 0.5157, 0.8589, 0.5151, 0.1407, 0.5157, 0.1401, 0.5161, 0.8599, 0.5161, 0.8593, 0.5157, 0.1401, 0.5161, 0.1395, 0.5165, 0.8605, 0.5165, 0.8599, 0.5161, 0.1395, 0.5165, 0.1389, 0.5167, 0.8611, 0.5167, 0.8605, 0.5165, 0.1389, 0.5167, 0.1382, 0.5169, 0.8618, 0.5169, 0.8611, 0.5167, 0.1382, 0.5169, 0.1375, 0.517, 0.8625, 0.517, 0.8618, 0.5169, 0.1375, 0.517, 0.1368, 0.5169, 0.8632, 0.5169, 0.8625, 0.517, 0.1368, 0.5169, 0.1361, 0.5167, 0.8639, 0.5167, 0.8632, 0.5169, 0.1361, 0.5167, 0.1355, 0.5165, 0.8645, 0.5165, 0.8639, 0.5167, 0.1355, 0.5165, 0.1349, 0.5161, 0.8651, 0.5161, 0.8645, 0.5165, 0.1349, 0.5161, 0.1343, 0.5157, 0.8657, 0.5157, 0.8651, 0.5161, 0.1343, 0.5157, 0.1339, 0.5151, 0.8661, 0.5151, 0.8657, 0.5157, 0.1339, 0.5151, 0.1335, 0.5145, 0.8665, 0.5145, 0.8661, 0.5151, 0.1335, 0.5145, 0.1333, 0.5139, 0.8667, 0.5139, 0.8665, 0.5145, 0.1333, 0.5139, 0.1331, 0.5132, 0.8669, 0.5132, 0.8667, 0.5139, 0.1331, 0.5132, 0.133, 0.5125, 0.867, 0.5125, 0.8669, 0.5132, 0.133, 0.5125, 0.1331, 0.5118, 0.8669, 0.5118, 0.867, 0.5125, 0.1331, 0.5118, 0.1333, 0.5111, 0.8667, 0.5111, 0.8669, 0.5118, 0.1333, 0.5111, 0.1335, 0.5105, 0.8665, 0.5105, 0.8667, 0.5111, 0.1335, 0.5105, 0.1339, 0.5099, 0.8661, 0.5099, 0.8665, 0.5105, 0.1339, 0.5099, 0.1343, 0.5093, 0.8657, 0.5093, 0.8661, 0.5099, 0.1343, 0.5093, 0.1349, 0.5089, 0.8651, 0.5089, 0.8657, 0.5093, 0.1349, 0.5089, 0.1355, 0.5085, 0.8645, 0.5085, 0.8651, 0.5089, 0.1355, 0.5085, 0.1361, 0.5083, 0.8639, 0.5083, 0.8645, 0.5085, 0.1361, 0.5083, 0.1368, 0.5081, 0.8632, 0.5081, 0.8639, 0.5083, 0.1368, 0.5081, 0.1375, 0.508, 0.8625, 0.508, 0.8632, 0.5081, 0.1375, 0.508, 0.1382, 0.5081, 0.8618, 0.5081, 0.8625, 0.508, 0.6654, 0.7096, 0.6797, 0.7218, 0.6797, 0.7218, 0.6654, 0.7096, 0.6957, 0.5184, 0.713, 0.5112, 0.713, 0.5112, 0.6957, 0.5184, 0.8696, 0.625, 0.8682, 0.6437, 0.8682, 0.6437, 0.8696, 0.625, 0.6797, 0.7218, 0.6957, 0.7316, 0.6957, 0.7316, 0.6797, 0.7218, 0.6797, 0.5282, 0.6957, 0.5184, 0.6957, 0.5184, 0.6797, 0.5282, 0.8696, 0.625, 0.8682, 0.6063, 0.8682, 0.6063, 0.8696, 0.625, 0.713, 0.7388, 0.6957, 0.7316, 0.6957, 0.7316, 0.713, 0.7388, 0.6654, 0.5404, 0.6797, 0.5282, 0.6797, 0.5282, 0.6654, 0.5404, 0.8682, 0.6063, 0.8638, 0.588, 0.8638, 0.588, 0.8682, 0.6063, 0.7313, 0.7432, 0.713, 0.7388, 0.713, 0.7388, 0.7313, 0.7432, 0.6532, 0.5547, 0.6654, 0.5404, 0.6654, 0.5404, 0.6532, 0.5547, 0.8638, 0.588, 0.8566, 0.5707, 0.8566, 0.5707, 0.8638, 0.588, 0.75, 0.7446, 0.7313, 0.7432, 0.7313, 0.7432, 0.75, 0.7446, 0.6434, 0.5707, 0.6532, 0.5547, 0.6532, 0.5547, 0.6434, 0.5707, 0.8566, 0.5707, 0.8468, 0.5547, 0.8468, 0.5547, 0.8566, 0.5707, 0.7687, 0.7432, 0.75, 0.7446, 0.75, 0.7446, 0.7687, 0.7432, 0.6362, 0.588, 0.6434, 0.5707, 0.6434, 0.5707, 0.6362, 0.588, 0.8468, 0.5547, 0.8346, 0.5404, 0.8346, 0.5404, 0.8468, 0.5547, 0.787, 0.7388, 0.7687, 0.7432, 0.7687, 0.7432, 0.787, 0.7388, 0.6318, 0.6063, 0.6362, 0.588, 0.6362, 0.588, 0.6318, 0.6063, 0.8346, 0.5404, 0.8203, 0.5282, 0.8203, 0.5282, 0.8346, 0.5404, 0.8043, 0.7316, 0.787, 0.7388, 0.787, 0.7388, 0.8043, 0.7316, 0.6304, 0.625, 0.6318, 0.6063, 0.6318, 0.6063, 0.6304, 0.625, 0.8203, 0.5282, 0.8043, 0.5184, 0.8043, 0.5184, 0.8203, 0.5282, 0.8203, 0.7218, 0.8043, 0.7316, 0.8043, 0.7316, 0.8203, 0.7218, 0.6304, 0.625, 0.6318, 0.6437, 0.6318, 0.6437, 0.6304, 0.625, 0.787, 0.5112, 0.8043, 0.5184, 0.8043, 0.5184, 0.787, 0.5112, 0.8346, 0.7096, 0.8203, 0.7218, 0.8203, 0.7218, 0.8346, 0.7096, 0.6318, 0.6437, 0.6362, 0.662, 0.6362, 0.662, 0.6318, 0.6437, 0.7687, 0.5068, 0.787, 0.5112, 0.787, 0.5112, 0.7687, 0.5068, 0.8468, 0.6953, 0.8346, 0.7096, 0.8346, 0.7096, 0.8468, 0.6953, 0.6362, 0.662, 0.6434, 0.6793, 0.6434, 0.6793, 0.6362, 0.662, 0.75, 0.5054, 0.7687, 0.5068, 0.7687, 0.5068, 0.75, 0.5054, 0.8566, 0.6793, 0.8468, 0.6953, 0.8468, 0.6953, 0.8566, 0.6793, 0.6434, 0.6793, 0.6532, 0.6953, 0.6532, 0.6953, 0.6434, 0.6793, 0.7313, 0.5068, 0.75, 0.5054, 0.75, 0.5054, 0.7313, 0.5068, 0.8638, 0.662, 0.8566, 0.6793, 0.8566, 0.6793, 0.8638, 0.662, 0.6532, 0.6953, 0.6654, 0.7096, 0.6654, 0.7096, 0.6532, 0.6953, 0.713, 0.5112, 0.7313, 0.5068, 0.7313, 0.5068, 0.713, 0.5112, 0.8682, 0.6437, 0.8638, 0.662, 0.8638, 0.662, 0.8682, 0.6437, 0.0, 0.0, 0.0, 0.0, 0.0, 0.0, 0.0, 0.0, 0.0, 0.0, 0.0, 0.0, 0.0, 0.0, 0.0, 0.0, 0.0, 0.0, 0.0, 0.0, 0.0, 0.0, 0.0, 0.0, 0.0, 0.0, 0.0, 0.0, 0.0, 0.0, 0.0, 0.0, 0.0, 0.0, 0.0, 0.0, 0.0, 0.0, 0.0, 0.0, 0.0, 0.0, 0.0, 0.0, 0.0, 0.0, 0.0, 0.0, 0.0, 0.0, 0.0, 0.0, 0.0, 0.0, 0.0, 0.0, 0.0, 0.0, 0.0, 0.0, 0.0, 0.0, 0.0, 0.0, 0.0, 0.0, 0.0, 0.0, 0.0, 0.0, 0.0, 0.0, 0.0, 0.0, 0.0, 0.0, 0.0, 0.0, 0.0, 0.0, 0.0, 0.0, 0.0, 0.0, 0.0, 0.0, 0.0, 0.0, 0.0, 0.0, 0.0, 0.0, 0.0, 0.0, 0.0, 0.0, 0.0, 0.0, 0.0, 0.0, 0.0, 0.0, 0.0, 0.0, 0.0, 0.0, 0.0, 0.0, 0.0, 0.0, 0.0, 0.0, 0.0, 0.0, 0.0, 0.0, 0.0, 0.0, 0.0, 0.0, 0.0, 0.0, 0.0, 0.0, 0.0, 0.0, 0.0, 0.0, 0.0, 0.0, 0.0, 0.0, 0.0, 0.0, 0.0, 0.0, 0.0, 0.0, 0.0, 0.0, 0.0, 0.0, 0.0, 0.0, 0.0, 0.0, 0.0, 0.0, 0.0, 0.0, 0.0, 0.0, 0.0, 0.0, 0.0, 0.0, 0.0, 0.0, 0.0, 0.0, 0.0, 0.0, 0.0, 0.0, 0.0, 0.0, 0.0, 0.0, 0.0, 0.0, 0.0, 0.0, 0.0, 0.0, 0.0, 0.0, 0.0, 0.0, 0.0, 0.0, 0.0, 0.0, 0.0, 0.0, 0.0, 0.0, 0.0, 0.0, 0.0, 0.0, 0.0, 0.0, 0.0, 0.0, 0.0, 0.0, 0.0, 0.0, 0.0, 0.0, 0.0, 0.0, 0.0, 0.0, 0.0, 0.0, 0.0, 0.0, 0.0, 0.0, 0.0, 0.0, 0.0, 0.0, 0.0, 0.0, 0.0, 0.0, 0.0, 0.0, 0.0, 0.0, 0.0, 0.0, 0.0, 0.0, 0.0, 0.0, 0.0, 0.0, 0.0, 0.0, 0.0, 0.0, 0.0, 0.0, 0.0, 0.0, 0.0, 0.0, 0.0, 0.0, 0.0, 0.0, 0.0, 0.0, 0.0, 0.0, 0.0, 0.0, 0.0, 0.0, 0.0, 0.0, 0.0, 0.0, 0.0, 0.0, 0.0, 0.0, 0.0, 0.0, 0.0, 0.0, 0.0, 0.0, 0.0, 0.0, 0.0, 0.0, 0.0, 0.0, 0.0, 0.0, 0.0, 0.0, 0.0, 0.0, 0.0, 0.0, 0.0, 0.0, 0.0, 0.0, 0.0, 0.0, 0.0, 0.0, 0.0, 0.0, 0.0, 0.0, 0.0, 0.0, 0.0, 0.0, 0.0, 0.0, 0.0, 0.0, 0.0, 0.0, 0.0, 0.0, 0.0, 0.0, 0.0, 0.0, 0.0, 0.0, 0.0, 0.0, 0.0, 0.0, 0.0, 0.0, 0.0, 0.0, 0.0, 0.0, 0.375, 0.0, 0.625, 0.0, 0.625, 0.25, 0.375, 0.25, 0.375, 0.25, 0.625, 0.25, 0.625, 0.5, 0.375, 0.5, 0.375, 0.5, 0.625, 0.5, 0.625, 0.75, 0.375, 0.75, 0.375, 0.75, 0.625, 0.75, 0.625, 1.0, 0.375, 1.0, 0.125, 0.5, 0.375, 0.5, 0.367, 0.5125, 0.3669, 0.5118, 0.3667, 0.5111, 0.3665, 0.5105, 0.3661, 0.5099, 0.3657, 0.5093, 0.3651, 0.5089, 0.3645, 0.5085, 0.3639, 0.5083, 0.3632, 0.5081, 0.3625, 0.508, 0.3618, 0.5081, 0.3611, 0.5083, 0.3605, 0.5085, 0.3599, 0.5089, 0.3593, 0.5093, 0.3589, 0.5099, 0.3585, 0.5105, 0.3583, 0.5111, 0.3581, 0.5118, 0.358, 0.5125, 0.3043, 0.5184, 0.287, 0.5112, 0.2687, 0.5068, 0.25, 0.5054, 0.2313, 0.5068, 0.213, 0.5112, 0.1957, 0.5184, 0.142, 0.5125, 0.1419, 0.5118, 0.1417, 0.5111, 0.1415, 0.5105, 0.1411, 0.5099, 0.1407, 0.5093, 0.1401, 0.5089, 0.1395, 0.5085, 0.1389, 0.5083, 0.1382, 0.5081, 0.1375, 0.508, 0.1368, 0.5081, 0.1361, 0.5083, 0.1355, 0.5085, 0.1349, 0.5089, 0.1343, 0.5093, 0.1339, 0.5099, 0.1335, 0.5105, 0.1333, 0.5111, 0.1331, 0.5118, 0.133, 0.5125, 0.625, 0.5, 0.6304, 0.625, 0.6318, 0.6437, 0.6362, 0.662, 0.6434, 0.6793, 0.6532, 0.6953, 0.6654, 0.7096, 0.6797, 0.7218, 0.6957, 0.7316, 0.642, 0.7375, 0.6419, 0.7368, 0.6417, 0.7361, 0.6415, 0.7355, 0.6411, 0.7349, 0.6407, 0.7343, 0.6401, 0.7339, 0.6395, 0.7335, 0.6389, 0.7333, 0.6382, 0.7331, 0.6375, 0.733, 0.6368, 0.7331, 0.6361, 0.7333, 0.6355, 0.7335, 0.6349, 0.7339, 0.6343, 0.7343, 0.6339, 0.7349, 0.6335, 0.7355, 0.6333, 0.7361, 0.6331, 0.7368, 0.633, 0.7375, 0.625, 0.75, 0.787, 0.5112, 0.8043, 0.5184, 0.1957, 0.5184, 0.213, 0.5112, 0.125, 0.75, 0.1304, 0.625, 0.1318, 0.6437, 0.1362, 0.662, 0.1434, 0.6793, 0.1532, 0.6953, 0.1654, 0.7096, 0.1797, 0.7218, 0.1957, 0.7316, 0.142, 0.7375, 0.1419, 0.7368, 0.1417, 0.7361, 0.1415, 0.7355, 0.1411, 0.7349, 0.1407, 0.7343, 0.1401, 0.7339, 0.1395, 0.7335, 0.1389, 0.7333, 0.1382, 0.7331, 0.1375, 0.733, 0.1368, 0.7331, 0.1361, 0.7333, 0.1355, 0.7335, 0.1349, 0.7339, 0.1343, 0.7343, 0.1339, 0.7349, 0.1335, 0.7355, 0.1333, 0.7361, 0.1331, 0.7368, 0.133, 0.7375, 0.7687, 0.5068, 0.787, 0.5112, 0.213, 0.5112, 0.2313, 0.5068, 0.875, 0.75, 0.8696, 0.625, 0.8682, 0.6063, 0.8638, 0.588, 0.8566, 0.5707, 0.8468, 0.5547, 0.8346, 0.5404, 0.8203, 0.5282, 0.8043, 0.5184, 0.858, 0.5125, 0.8581, 0.5132, 0.8583, 0.5139, 0.8585, 0.5145, 0.8589, 0.5151, 0.8593, 0.5157, 0.8599, 0.5161, 0.8605, 0.5165, 0.8611, 0.5167, 0.8618, 0.5169, 0.8625, 0.517, 0.8632, 0.5169, 0.8639, 0.5167, 0.8645, 0.5165, 0.8651, 0.5161, 0.8657, 0.5157, 0.8661, 0.5151, 0.8665, 0.5145, 0.8667, 0.5139, 0.8669, 0.5132, 0.867, 0.5125, 0.875, 0.5, 0.75, 0.5054, 0.7687, 0.5068, 0.2313, 0.5068, 0.25, 0.5054, 0.8043, 0.5184, 0.8203, 0.5282, 0.1797, 0.5282, 0.1957, 0.5184, 0.8203, 0.5282, 0.8346, 0.5404, 0.1654, 0.5404, 0.1797, 0.5282, 0.8346, 0.5404, 0.8468, 0.5547, 0.1532, 0.5547, 0.1654, 0.5404, 0.8468, 0.5547, 0.8566, 0.5707, 0.1434, 0.5707, 0.1532, 0.5547, 0.8566, 0.5707, 0.8638, 0.588, 0.1362, 0.588, 0.1434, 0.5707, 0.8638, 0.588, 0.8682, 0.6063, 0.1318, 0.6063, 0.1362, 0.588, 0.8682, 0.6063, 0.8696, 0.625, 0.1304, 0.625, 0.1318, 0.6063, 0.8696, 0.625, 0.8682, 0.6437, 0.1318, 0.6437, 0.1304, 0.625, 0.8682, 0.6437, 0.8638, 0.662, 0.1362, 0.662, 0.1318, 0.6437, 0.8638, 0.662, 0.8566, 0.6793, 0.1434, 0.6793, 0.1362, 0.662, 0.8566, 0.6793, 0.8468, 0.6953, 0.1532, 0.6953, 0.1434, 0.6793, 0.8468, 0.6953, 0.8346, 0.7096, 0.1654, 0.7096, 0.1532, 0.6953, 0.8346, 0.7096, 0.8203, 0.7218, 0.1797, 0.7218, 0.1654, 0.7096, 0.8203, 0.7218, 0.8043, 0.7316, 0.1957, 0.7316, 0.1797, 0.7218, 0.8043, 0.7316, 0.787, 0.7388, 0.213, 0.7388, 0.1957, 0.7316, 0.787, 0.7388, 0.7687, 0.7432, 0.2313, 0.7432, 0.213, 0.7388, 0.7687, 0.7432, 0.75, 0.7446, 0.25, 0.7446, 0.2313, 0.7432, 0.75, 0.7446, 0.7313, 0.7432, 0.2687, 0.7432, 0.25, 0.7446, 0.7313, 0.7432, 0.713, 0.7388, 0.287, 0.7388, 0.2687, 0.7432, 0.713, 0.7388, 0.6957, 0.7316, 0.3043, 0.7316, 0.287, 0.7388, 0.6957, 0.7316, 0.6797, 0.7218, 0.3203, 0.7218, 0.3043, 0.7316, 0.6797, 0.7218, 0.6654, 0.7096, 0.3346, 0.7096, 0.3203, 0.7218, 0.6654, 0.7096, 0.6532, 0.6953, 0.3468, 0.6953, 0.3346, 0.7096, 0.6532, 0.6953, 0.6434, 0.6793, 0.3566, 0.6793, 0.3468, 0.6953, 0.6434, 0.6793, 0.6362, 0.662, 0.3638, 0.662, 0.3566, 0.6793, 0.6362, 0.662, 0.6318, 0.6437, 0.3682, 0.6437, 0.3638, 0.662, 0.6318, 0.6437, 0.6304, 0.625, 0.3696, 0.625, 0.3682, 0.6437, 0.6304, 0.625, 0.6318, 0.6063, 0.3682, 0.6063, 0.3696, 0.625, 0.6318, 0.6063, 0.6362, 0.588, 0.3638, 0.588, 0.3682, 0.6063, 0.6362, 0.588, 0.6434, 0.5707, 0.3566, 0.5707, 0.3638, 0.588, 0.6434, 0.5707, 0.6532, 0.5547, 0.3468, 0.5547, 0.3566, 0.5707, 0.6532, 0.5547, 0.6654, 0.5404, 0.3346, 0.5404, 0.3468, 0.5547, 0.6654, 0.5404, 0.6797, 0.5282, 0.3203, 0.5282, 0.3346, 0.5404, 0.6797, 0.5282, 0.6957, 0.5184, 0.3043, 0.5184, 0.3203, 0.5282, 0.6957, 0.5184, 0.713, 0.5112, 0.287, 0.5112, 0.3043, 0.5184, 0.713, 0.5112, 0.7313, 0.5068, 0.2687, 0.5068, 0.287, 0.5112, 0.7313, 0.5068, 0.75, 0.5054, 0.25, 0.5054, 0.2687, 0.5068, 0.8639, 0.7333, 0.8645, 0.7335, 0.1355, 0.7335, 0.1361, 0.7333, 0.8625, 0.733, 0.8632, 0.7331, 0.1368, 0.7331, 0.1375, 0.733, 0.1331, 0.7382, 0.1333, 0.7389, 0.1335, 0.7395, 0.1339, 0.7401, 0.1343, 0.7407, 0.1349, 0.7411, 0.1355, 0.7415, 0.1361, 0.7417, 0.1368, 0.7419, 0.1375, 0.742, 0.1382, 0.7419, 0.1389, 0.7417, 0.1395, 0.7415, 0.1401, 0.7411, 0.1407, 0.7407, 0.1411, 0.7401, 0.1415, 0.7395, 0.1417, 0.7389, 0.1419, 0.7382, 0.142, 0.7375, 0.1957, 0.7316, 0.213, 0.7388, 0.2313, 0.7432, 0.25, 0.7446, 0.2687, 0.7432, 0.287, 0.7388, 0.3043, 0.7316, 0.358, 0.7375, 0.3581, 0.7382, 0.3583, 0.7389, 0.3585, 0.7395, 0.3589, 0.7401, 0.3593, 0.7407, 0.3599, 0.7411, 0.3605, 0.7415, 0.3611, 0.7417, 0.3618, 0.7419, 0.3625, 0.742, 0.3632, 0.7419, 0.3639, 0.7417, 0.3645, 0.7415, 0.3651, 0.7411, 0.3657, 0.7407, 0.3661, 0.7401, 0.3665, 0.7395, 0.3667, 0.7389, 0.3669, 0.7382, 0.367, 0.7375, 0.375, 0.75, 0.125, 0.75, 0.133, 0.7375, 0.875, 0.75, 0.867, 0.7375, 0.8669, 0.7368, 0.8667, 0.7361, 0.8665, 0.7355, 0.8661, 0.7349, 0.8657, 0.7343, 0.8651, 0.7339, 0.8645, 0.7335, 0.8639, 0.7333, 0.8632, 0.7331, 0.8625, 0.733, 0.8618, 0.7331, 0.8611, 0.7333, 0.8605, 0.7335, 0.8599, 0.7339, 0.8593, 0.7343, 0.8589, 0.7349, 0.8585, 0.7355, 0.8583, 0.7361, 0.8581, 0.7368, 0.858, 0.7375, 0.8043, 0.7316, 0.8203, 0.7218, 0.8346, 0.7096, 0.8468, 0.6953, 0.8566, 0.6793, 0.8638, 0.662, 0.8682, 0.6437, 0.8696, 0.625, 0.8632, 0.7331, 0.8639, 0.7333, 0.1361, 0.7333, 0.1368, 0.7331, 0.8645, 0.7335, 0.8651, 0.7339, 0.1349, 0.7339, 0.1355, 0.7335, 0.8651, 0.7339, 0.8657, 0.7343, 0.1343, 0.7343, 0.1349, 0.7339, 0.8657, 0.7343, 0.8661, 0.7349, 0.1339, 0.7349, 0.1343, 0.7343, 0.8661, 0.7349, 0.8665, 0.7355, 0.1335, 0.7355, 0.1339, 0.7349, 0.8665, 0.7355, 0.8667, 0.7361, 0.1333, 0.7361, 0.1335, 0.7355, 0.8667, 0.7361, 0.8669, 0.7368, 0.1331, 0.7368, 0.1333, 0.7361, 0.8669, 0.7368, 0.867, 0.7375, 0.133, 0.7375, 0.1331, 0.7368, 0.867, 0.7375, 0.8669, 0.7382, 0.1331, 0.7382, 0.133, 0.7375, 0.8669, 0.7382, 0.8667, 0.7389, 0.1333, 0.7389, 0.1331, 0.7382, 0.8667, 0.7389, 0.8665, 0.7395, 0.1335, 0.7395, 0.1333, 0.7389, 0.8665, 0.7395, 0.8661, 0.7401, 0.1339, 0.7401, 0.1335, 0.7395, 0.8661, 0.7401, 0.8657, 0.7407, 0.1343, 0.7407, 0.1339, 0.7401, 0.8657, 0.7407, 0.8651, 0.7411, 0.1349, 0.7411, 0.1343, 0.7407, 0.8651, 0.7411, 0.8645, 0.7415, 0.1355, 0.7415, 0.1349, 0.7411, 0.8645, 0.7415, 0.8639, 0.7417, 0.1361, 0.7417, 0.1355, 0.7415, 0.8639, 0.7417, 0.8632, 0.7419, 0.1368, 0.7419, 0.1361, 0.7417, 0.8632, 0.7419, 0.8625, 0.742, 0.1375, 0.742, 0.1368, 0.7419, 0.8625, 0.742, 0.8618, 0.7419, 0.1382, 0.7419, 0.1375, 0.742, 0.8618, 0.7419, 0.8611, 0.7417, 0.1389, 0.7417, 0.1382, 0.7419, 0.8611, 0.7417, 0.8605, 0.7415, 0.1395, 0.7415, 0.1389, 0.7417, 0.8605, 0.7415, 0.8599, 0.7411, 0.1401, 0.7411, 0.1395, 0.7415, 0.8599, 0.7411, 0.8593, 0.7407, 0.1407, 0.7407, 0.1401, 0.7411, 0.8593, 0.7407, 0.8589, 0.7401, 0.1411, 0.7401, 0.1407, 0.7407, 0.8589, 0.7401, 0.8585, 0.7395, 0.1415, 0.7395, 0.1411, 0.7401, 0.8585, 0.7395, 0.8583, 0.7389, 0.1417, 0.7389, 0.1415, 0.7395, 0.8583, 0.7389, 0.8581, 0.7382, 0.1419, 0.7382, 0.1417, 0.7389, 0.8581, 0.7382, 0.858, 0.7375, 0.142, 0.7375, 0.1419, 0.7382, 0.858, 0.7375, 0.8581, 0.7368, 0.1419, 0.7368, 0.142, 0.7375, 0.8581, 0.7368, 0.8583, 0.7361, 0.1417, 0.7361, 0.1419, 0.7368, 0.8583, 0.7361, 0.8585, 0.7355, 0.1415, 0.7355, 0.1417, 0.7361, 0.8585, 0.7355, 0.8589, 0.7349, 0.1411, 0.7349, 0.1415, 0.7355, 0.8589, 0.7349, 0.8593, 0.7343, 0.1407, 0.7343, 0.1411, 0.7349, 0.8593, 0.7343, 0.8599, 0.7339, 0.1401, 0.7339, 0.1407, 0.7343, 0.8599, 0.7339, 0.8605, 0.7335, 0.1395, 0.7335, 0.1401, 0.7339, 0.8605, 0.7335, 0.8611, 0.7333, 0.1389, 0.7333, 0.1395, 0.7335, 0.8611, 0.7333, 0.8618, 0.7331, 0.1382, 0.7331, 0.1389, 0.7333, 0.8618, 0.7331, 0.8625, 0.733, 0.1375, 0.733, 0.1382, 0.7331, 0.375, 0.75, 0.367, 0.7375, 0.3669, 0.7368, 0.3667, 0.7361, 0.3665, 0.7355, 0.3661, 0.7349, 0.3657, 0.7343, 0.3651, 0.7339, 0.3645, 0.7335, 0.3639, 0.7333, 0.3632, 0.7331, 0.3625, 0.733, 0.3618, 0.7331, 0.3611, 0.7333, 0.3605, 0.7335, 0.3599, 0.7339, 0.3593, 0.7343, 0.3589, 0.7349, 0.3585, 0.7355, 0.3583, 0.7361, 0.3581, 0.7368, 0.358, 0.7375, 0.3043, 0.7316, 0.3203, 0.7218, 0.3346, 0.7096, 0.3468, 0.6953, 0.3566, 0.6793, 0.3638, 0.662, 0.3682, 0.6437, 0.3696, 0.625, 0.375, 0.5, 0.6375, 0.733, 0.6382, 0.7331, 0.3618, 0.7331, 0.3625, 0.733, 0.625, 0.75, 0.633, 0.7375, 0.6331, 0.7382, 0.6333, 0.7389, 0.6335, 0.7395, 0.6339, 0.7401, 0.6343, 0.7407, 0.6349, 0.7411, 0.6355, 0.7415, 0.6361, 0.7417, 0.6368, 0.7419, 0.6375, 0.742, 0.6382, 0.7419, 0.6389, 0.7417, 0.6395, 0.7415, 0.6401, 0.7411, 0.6407, 0.7407, 0.6411, 0.7401, 0.6415, 0.7395, 0.6417, 0.7389, 0.6419, 0.7382, 0.642, 0.7375, 0.6957, 0.7316, 0.713, 0.7388, 0.7313, 0.7432, 0.75, 0.7446, 0.7687, 0.7432, 0.787, 0.7388, 0.8043, 0.7316, 0.858, 0.7375, 0.8581, 0.7382, 0.8583, 0.7389, 0.8585, 0.7395, 0.8589, 0.7401, 0.8593, 0.7407, 0.8599, 0.7411, 0.8605, 0.7415, 0.8611, 0.7417, 0.8618, 0.7419, 0.8625, 0.742, 0.8632, 0.7419, 0.8639, 0.7417, 0.8645, 0.7415, 0.8651, 0.7411, 0.8657, 0.7407, 0.8661, 0.7401, 0.8665, 0.7395, 0.8667, 0.7389, 0.8669, 0.7382, 0.867, 0.7375, 0.875, 0.75, 0.6382, 0.7331, 0.6389, 0.7333, 0.3611, 0.7333, 0.3618, 0.7331, 0.6389, 0.7333, 0.6395, 0.7335, 0.3605, 0.7335, 0.3611, 0.7333, 0.6395, 0.7335, 0.6401, 0.7339, 0.3599, 0.7339, 0.3605, 0.7335, 0.6401, 0.7339, 0.6407, 0.7343, 0.3593, 0.7343, 0.3599, 0.7339, 0.6407, 0.7343, 0.6411, 0.7349, 0.3589, 0.7349, 0.3593, 0.7343, 0.6411, 0.7349, 0.6415, 0.7355, 0.3585, 0.7355, 0.3589, 0.7349, 0.6415, 0.7355, 0.6417, 0.7361, 0.3583, 0.7361, 0.3585, 0.7355, 0.6417, 0.7361, 0.6419, 0.7368, 0.3581, 0.7368, 0.3583, 0.7361, 0.6419, 0.7368, 0.642, 0.7375, 0.358, 0.7375, 0.3581, 0.7368, 0.642, 0.7375, 0.6419, 0.7382, 0.3581, 0.7382, 0.358, 0.7375, 0.6419, 0.7382, 0.6417, 0.7389, 0.3583, 0.7389, 0.3581, 0.7382, 0.6417, 0.7389, 0.6415, 0.7395, 0.3585, 0.7395, 0.3583, 0.7389, 0.6415, 0.7395, 0.6411, 0.7401, 0.3589, 0.7401, 0.3585, 0.7395, 0.6411, 0.7401, 0.6407, 0.7407, 0.3593, 0.7407, 0.3589, 0.7401, 0.6407, 0.7407, 0.6401, 0.7411, 0.3599, 0.7411, 0.3593, 0.7407, 0.6401, 0.7411, 0.6395, 0.7415, 0.3605, 0.7415, 0.3599, 0.7411, 0.6395, 0.7415, 0.6389, 0.7417, 0.3611, 0.7417, 0.3605, 0.7415, 0.6389, 0.7417, 0.6382, 0.7419, 0.3618, 0.7419, 0.3611, 0.7417, 0.6382, 0.7419, 0.6375, 0.742, 0.3625, 0.742, 0.3618, 0.7419, 0.6375, 0.742, 0.6368, 0.7419, 0.3632, 0.7419, 0.3625, 0.742, 0.6368, 0.7419, 0.6361, 0.7417, 0.3639, 0.7417, 0.3632, 0.7419, 0.6361, 0.7417, 0.6355, 0.7415, 0.3645, 0.7415, 0.3639, 0.7417, 0.6355, 0.7415, 0.6349, 0.7411, 0.3651, 0.7411, 0.3645, 0.7415, 0.6349, 0.7411, 0.6343, 0.7407, 0.3657, 0.7407, 0.3651, 0.7411, 0.6343, 0.7407, 0.6339, 0.7401, 0.3661, 0.7401, 0.3657, 0.7407, 0.6339, 0.7401, 0.6335, 0.7395, 0.3665, 0.7395, 0.3661, 0.7401, 0.6335, 0.7395, 0.6333, 0.7389, 0.3667, 0.7389, 0.3665, 0.7395, 0.6333, 0.7389, 0.6331, 0.7382, 0.3669, 0.7382, 0.3667, 0.7389, 0.6331, 0.7382, 0.633, 0.7375, 0.367, 0.7375, 0.3669, 0.7382, 0.633, 0.7375, 0.6331, 0.7368, 0.3669, 0.7368, 0.367, 0.7375, 0.6331, 0.7368, 0.6333, 0.7361, 0.3667, 0.7361, 0.3669, 0.7368, 0.6333, 0.7361, 0.6335, 0.7355, 0.3665, 0.7355, 0.3667, 0.7361, 0.6335, 0.7355, 0.6339, 0.7349, 0.3661, 0.7349, 0.3665, 0.7355, 0.6339, 0.7349, 0.6343, 0.7343, 0.3657, 0.7343, 0.3661, 0.7349, 0.6343, 0.7343, 0.6349, 0.7339, 0.3651, 0.7339, 0.3657, 0.7343, 0.6349, 0.7339, 0.6355, 0.7335, 0.3645, 0.7335, 0.3651, 0.7339, 0.6355, 0.7335, 0.6361, 0.7333, 0.3639, 0.7333, 0.3645, 0.7335, 0.6361, 0.7333, 0.6368, 0.7331, 0.3632, 0.7331, 0.3639, 0.7333, 0.6368, 0.7331, 0.6375, 0.733, 0.3625, 0.733, 0.3632, 0.7331, 0.3043, 0.5184, 0.358, 0.5125, 0.3581, 0.5132, 0.3583, 0.5139, 0.3585, 0.5145, 0.3589, 0.5151, 0.3593, 0.5157, 0.3599, 0.5161, 0.3605, 0.5165, 0.3611, 0.5167, 0.3618, 0.5169, 0.3625, 0.517, 0.3632, 0.5169, 0.3639, 0.5167, 0.3645, 0.5165, 0.3651, 0.5161, 0.3657, 0.5157, 0.3661, 0.5151, 0.3665, 0.5145, 0.3667, 0.5139, 0.3669, 0.5132, 0.367, 0.5125, 0.375, 0.5, 0.3696, 0.625, 0.3682, 0.6063, 0.3638, 0.588, 0.3566, 0.5707, 0.3468, 0.5547, 0.3346, 0.5404, 0.3203, 0.5282, 0.625, 0.5, 0.633, 0.5125, 0.6331, 0.5132, 0.6333, 0.5139, 0.6335, 0.5145, 0.6339, 0.5151, 0.6343, 0.5157, 0.6349, 0.5161, 0.6355, 0.5165, 0.6361, 0.5167, 0.6368, 0.5169, 0.6375, 0.517, 0.6382, 0.5169, 0.6389, 0.5167, 0.6395, 0.5165, 0.6401, 0.5161, 0.6407, 0.5157, 0.6411, 0.5151, 0.6415, 0.5145, 0.6417, 0.5139, 0.6419, 0.5132, 0.642, 0.5125, 0.6957, 0.5184, 0.6797, 0.5282, 0.6654, 0.5404, 0.6532, 0.5547, 0.6434, 0.5707, 0.6362, 0.588, 0.6318, 0.6063, 0.6304, 0.625, 0.6375, 0.508, 0.6382, 0.5081, 0.3618, 0.5081, 0.3625, 0.508, 0.6382, 0.5081, 0.6389, 0.5083, 0.3611, 0.5083, 0.3618, 0.5081, 0.6389, 0.5083, 0.6395, 0.5085, 0.3605, 0.5085, 0.3611, 0.5083, 0.6395, 0.5085, 0.6401, 0.5089, 0.3599, 0.5089, 0.3605, 0.5085, 0.6401, 0.5089, 0.6407, 0.5093, 0.3593, 0.5093, 0.3599, 0.5089, 0.6407, 0.5093, 0.6411, 0.5099, 0.3589, 0.5099, 0.3593, 0.5093, 0.6411, 0.5099, 0.6415, 0.5105, 0.3585, 0.5105, 0.3589, 0.5099, 0.6415, 0.5105, 0.6417, 0.5111, 0.3583, 0.5111, 0.3585, 0.5105, 0.6417, 0.5111, 0.6419, 0.5118, 0.3581, 0.5118, 0.3583, 0.5111, 0.6419, 0.5118, 0.642, 0.5125, 0.358, 0.5125, 0.3581, 0.5118, 0.642, 0.5125, 0.6419, 0.5132, 0.3581, 0.5132, 0.358, 0.5125, 0.6419, 0.5132, 0.6417, 0.5139, 0.3583, 0.5139, 0.3581, 0.5132, 0.6417, 0.5139, 0.6415, 0.5145, 0.3585, 0.5145, 0.3583, 0.5139, 0.6415, 0.5145, 0.6411, 0.5151, 0.3589, 0.5151, 0.3585, 0.5145, 0.6411, 0.5151, 0.6407, 0.5157, 0.3593, 0.5157, 0.3589, 0.5151, 0.6407, 0.5157, 0.6401, 0.5161, 0.3599, 0.5161, 0.3593, 0.5157, 0.6401, 0.5161, 0.6395, 0.5165, 0.3605, 0.5165, 0.3599, 0.5161, 0.6395, 0.5165, 0.6389, 0.5167, 0.3611, 0.5167, 0.3605, 0.5165, 0.6389, 0.5167, 0.6382, 0.5169, 0.3618, 0.5169, 0.3611, 0.5167, 0.6382, 0.5169, 0.6375, 0.517, 0.3625, 0.517, 0.3618, 0.5169, 0.6375, 0.517, 0.6368, 0.5169, 0.3632, 0.5169, 0.3625, 0.517, 0.6368, 0.5169, 0.6361, 0.5167, 0.3639, 0.5167, 0.3632, 0.5169, 0.6361, 0.5167, 0.6355, 0.5165, 0.3645, 0.5165, 0.3639, 0.5167, 0.6355, 0.5165, 0.6349, 0.5161, 0.3651, 0.5161, 0.3645, 0.5165, 0.6349, 0.5161, 0.6343, 0.5157, 0.3657, 0.5157, 0.3651, 0.5161, 0.6343, 0.5157, 0.6339, 0.5151, 0.3661, 0.5151, 0.3657, 0.5157, 0.6339, 0.5151, 0.6335, 0.5145, 0.3665, 0.5145, 0.3661, 0.5151, 0.6335, 0.5145, 0.6333, 0.5139, 0.3667, 0.5139, 0.3665, 0.5145, 0.6333, 0.5139, 0.6331, 0.5132, 0.3669, 0.5132, 0.3667, 0.5139, 0.6331, 0.5132, 0.633, 0.5125, 0.367, 0.5125, 0.3669, 0.5132, 0.633, 0.5125, 0.6331, 0.5118, 0.3669, 0.5118, 0.367, 0.5125, 0.6331, 0.5118, 0.6333, 0.5111, 0.3667, 0.5111, 0.3669, 0.5118, 0.6333, 0.5111, 0.6335, 0.5105, 0.3665, 0.5105, 0.3667, 0.5111, 0.6335, 0.5105, 0.6339, 0.5099, 0.3661, 0.5099, 0.3665, 0.5105, 0.6339, 0.5099, 0.6343, 0.5093, 0.3657, 0.5093, 0.3661, 0.5099, 0.6343, 0.5093, 0.6349, 0.5089, 0.3651, 0.5089, 0.3657, 0.5093, 0.6349, 0.5089, 0.6355, 0.5085, 0.3645, 0.5085, 0.3651, 0.5089, 0.6355, 0.5085, 0.6361, 0.5083, 0.3639, 0.5083, 0.3645, 0.5085, 0.6361, 0.5083, 0.6368, 0.5081, 0.3632, 0.5081, 0.3639, 0.5083, 0.6368, 0.5081, 0.6375, 0.508, 0.3625, 0.508, 0.3632, 0.5081, 0.1395, 0.5085, 0.1401, 0.5089, 0.8599, 0.5089, 0.8605, 0.5085, 0.875, 0.5, 0.867, 0.5125, 0.8669, 0.5118, 0.8667, 0.5111, 0.8665, 0.5105, 0.8661, 0.5099, 0.8657, 0.5093, 0.8651, 0.5089, 0.8645, 0.5085, 0.8639, 0.5083, 0.8632, 0.5081, 0.8625, 0.508, 0.8618, 0.5081, 0.8611, 0.5083, 0.8605, 0.5085, 0.8599, 0.5089, 0.8593, 0.5093, 0.8589, 0.5099, 0.8585, 0.5105, 0.8583, 0.5111, 0.8581, 0.5118, 0.858, 0.5125, 0.8043, 0.5184, 0.787, 0.5112, 0.7687, 0.5068, 0.75, 0.5054, 0.7313, 0.5068, 0.713, 0.5112, 0.6957, 0.5184, 0.642, 0.5125, 0.6419, 0.5118, 0.6417, 0.5111, 0.6415, 0.5105, 0.6411, 0.5099, 0.6407, 0.5093, 0.6401, 0.5089, 0.6395, 0.5085, 0.6389, 0.5083, 0.6382, 0.5081, 0.6375, 0.508, 0.6368, 0.5081, 0.6361, 0.5083, 0.6355, 0.5085, 0.6349, 0.5089, 0.6343, 0.5093, 0.6339, 0.5099, 0.6335, 0.5105, 0.6333, 0.5111, 0.6331, 0.5118, 0.633, 0.5125, 0.625, 0.5, 0.1389, 0.5083, 0.1395, 0.5085, 0.8605, 0.5085, 0.8611, 0.5083, 0.1382, 0.5081, 0.1389, 0.5083, 0.8611, 0.5083, 0.8618, 0.5081, 0.1331, 0.5132, 0.1333, 0.5139, 0.1335, 0.5145, 0.1339, 0.5151, 0.1343, 0.5157, 0.1349, 0.5161, 0.1355, 0.5165, 0.1361, 0.5167, 0.1368, 0.5169, 0.1375, 0.517, 0.1382, 0.5169, 0.1389, 0.5167, 0.1395, 0.5165, 0.1401, 0.5161, 0.1407, 0.5157, 0.1411, 0.5151, 0.1415, 0.5145, 0.1417, 0.5139, 0.1419, 0.5132, 0.142, 0.5125, 0.1957, 0.5184, 0.1797, 0.5282, 0.1654, 0.5404, 0.1532, 0.5547, 0.1434, 0.5707, 0.1362, 0.588, 0.1318, 0.6063, 0.1304, 0.625, 0.125, 0.75, 0.125, 0.5, 0.133, 0.5125, 0.1401, 0.5089, 0.1407, 0.5093, 0.8593, 0.5093, 0.8599, 0.5089, 0.1407, 0.5093, 0.1411, 0.5099, 0.8589, 0.5099, 0.8593, 0.5093, 0.1411, 0.5099, 0.1415, 0.5105, 0.8585, 0.5105, 0.8589, 0.5099, 0.1415, 0.5105, 0.1417, 0.5111, 0.8583, 0.5111, 0.8585, 0.5105, 0.1417, 0.5111, 0.1419, 0.5118, 0.8581, 0.5118, 0.8583, 0.5111, 0.1419, 0.5118, 0.142, 0.5125, 0.858, 0.5125, 0.8581, 0.5118, 0.142, 0.5125, 0.1419, 0.5132, 0.8581, 0.5132, 0.858, 0.5125, 0.1419, 0.5132, 0.1417, 0.5139, 0.8583, 0.5139, 0.8581, 0.5132, 0.1417, 0.5139, 0.1415, 0.5145, 0.8585, 0.5145, 0.8583, 0.5139, 0.1415, 0.5145, 0.1411, 0.5151, 0.8589, 0.5151, 0.8585, 0.5145, 0.1411, 0.5151, 0.1407, 0.5157, 0.8593, 0.5157, 0.8589, 0.5151, 0.1407, 0.5157, 0.1401, 0.5161, 0.8599, 0.5161, 0.8593, 0.5157, 0.1401, 0.5161, 0.1395, 0.5165, 0.8605, 0.5165, 0.8599, 0.5161, 0.1395, 0.5165, 0.1389, 0.5167, 0.8611, 0.5167, 0.8605, 0.5165, 0.1389, 0.5167, 0.1382, 0.5169, 0.8618, 0.5169, 0.8611, 0.5167, 0.1382, 0.5169, 0.1375, 0.517, 0.8625, 0.517, 0.8618, 0.5169, 0.1375, 0.517, 0.1368, 0.5169, 0.8632, 0.5169, 0.8625, 0.517, 0.1368, 0.5169, 0.1361, 0.5167, 0.8639, 0.5167, 0.8632, 0.5169, 0.1361, 0.5167, 0.1355, 0.5165, 0.8645, 0.5165, 0.8639, 0.5167, 0.1355, 0.5165, 0.1349, 0.5161, 0.8651, 0.5161, 0.8645, 0.5165, 0.1349, 0.5161, 0.1343, 0.5157, 0.8657, 0.5157, 0.8651, 0.5161, 0.1343, 0.5157, 0.1339, 0.5151, 0.8661, 0.5151, 0.8657, 0.5157, 0.1339, 0.5151, 0.1335, 0.5145, 0.8665, 0.5145, 0.8661, 0.5151, 0.1335, 0.5145, 0.1333, 0.5139, 0.8667, 0.5139, 0.8665, 0.5145, 0.1333, 0.5139, 0.1331, 0.5132, 0.8669, 0.5132, 0.8667, 0.5139, 0.1331, 0.5132, 0.133, 0.5125, 0.867, 0.5125, 0.8669, 0.5132, 0.133, 0.5125, 0.1331, 0.5118, 0.8669, 0.5118, 0.867, 0.5125, 0.1331, 0.5118, 0.1333, 0.5111, 0.8667, 0.5111, 0.8669, 0.5118, 0.1333, 0.5111, 0.1335, 0.5105, 0.8665, 0.5105, 0.8667, 0.5111, 0.1335, 0.5105, 0.1339, 0.5099, 0.8661, 0.5099, 0.8665, 0.5105, 0.1339, 0.5099, 0.1343, 0.5093, 0.8657, 0.5093, 0.8661, 0.5099, 0.1343, 0.5093, 0.1349, 0.5089, 0.8651, 0.5089, 0.8657, 0.5093, 0.1349, 0.5089, 0.1355, 0.5085, 0.8645, 0.5085, 0.8651, 0.5089, 0.1355, 0.5085, 0.1361, 0.5083, 0.8639, 0.5083, 0.8645, 0.5085, 0.1361, 0.5083, 0.1368, 0.5081, 0.8632, 0.5081, 0.8639, 0.5083, 0.1368, 0.5081, 0.1375, 0.508, 0.8625, 0.508, 0.8632, 0.5081, 0.1375, 0.508, 0.1382, 0.5081, 0.8618, 0.5081, 0.8625, 0.508, 0.375, 0.0, 0.625, 0.0, 0.625, 0.25, 0.375, 0.25, 0.375, 0.25, 0.625, 0.25, 0.625, 0.5, 0.375, 0.5, 0.375, 0.5, 0.625, 0.5, 0.625, 0.75, 0.375, 0.75, 0.375, 0.75, 0.625, 0.75, 0.625, 1.0, 0.375, 1.0, 0.125, 0.5, 0.375, 0.5, 0.375, 0.75, 0.125, 0.75, 0.625, 0.5, 0.875, 0.5, 0.875, 0.75, 0.625, 0.75, 0.375, 0.0, 0.625, 0.0, 0.625, 0.25, 0.375, 0.25, 0.375, 0.25, 0.625, 0.25, 0.625, 0.5, 0.375, 0.5, 0.375, 0.5, 0.625, 0.5, 0.625, 0.75, 0.375, 0.75, 0.375, 0.75, 0.625, 0.75, 0.625, 1.0, 0.375, 1.0, 0.125, 0.5, 0.375, 0.5, 0.375, 0.75, 0.125, 0.75, 0.625, 0.5, 0.875, 0.5, 0.875, 0.75, 0.625, 0.75, 0.375, 0.0, 0.625, 0.0, 0.625, 0.25, 0.375, 0.25, 0.375, 0.25, 0.625, 0.25, 0.625, 0.5, 0.375, 0.5, 0.375, 0.5, 0.625, 0.5, 0.625, 0.75, 0.375, 0.75, 0.375, 0.75, 0.625, 0.75, 0.625, 1.0, 0.375, 1.0, 0.125, 0.5, 0.375, 0.5, 0.375, 0.75, 0.125, 0.75, 0.625, 0.5, 0.875, 0.5, 0.875, 0.75, 0.625, 0.75])
me_cube_005.use_remesh_fix_poles = True
me_cube_005.use_remesh_preserve_attributes = False
me_cube_005.use_mirror_vertex_groups = False
me_cube_005.update()

# ---- objects
ob_cube_002 = bpy.data.objects.new('Cube.002', me_cube_005)

# ---- transforms, parenting, visibility, modifiers, constraints
ob_cube_002.location = (0.07, 0.07, 0.02062)
ob_cube_002.rotation_euler = (0.0, -0.0, 3.927)
ob_cube_002.scale = (0.0025, 0.0065, 0.015)
ob_cube_002.lineart.crease_threshold = 0.0

# ---- collection membership
col_collection.objects.link(ob_cube_002)

# ---- scene / render settings (as saved in the file)
scene.frame_start = 1; scene.frame_end = 250; scene.frame_set(1)
scene.render.engine = 'BLENDER_EEVEE_NEXT'
scene.cycles.use_denoising = False
scene.cycles.samples = 128
scene.cycles.sampling_pattern = 'TABULATED_SOBOL'
scene.cycles.use_adaptive_sampling = False
scene.cycles.use_light_tree = False
scene.view_settings.view_transform = 'Filmic'
bpy.context.view_layer.update()

# ---- added for rendering (the .blend has no active camera and no usable light): camera, sun
cam_auto = bpy.data.cameras.new('AutoCamera')
cam_auto.lens = 50.0
cam_auto.sensor_width = 36.0
cam_auto.clip_end = 1000.0
ob_auto_camera = bpy.data.objects.new('AutoCamera', cam_auto)
scene.collection.objects.link(ob_auto_camera)
ob_auto_camera.location = (0.438235, -0.371882, 0.314588)
ob_auto_camera.rotation_euler = (1.09748, -7.21219e-08, 0.694738)
scene.camera = ob_auto_camera
light_auto_sun = bpy.data.lights.new('AutoSun', 'SUN')
light_auto_sun.energy = 3.0
light_auto_sun.angle = 0.0523599
ob_auto_sun = bpy.data.objects.new('AutoSun', light_auto_sun)
scene.collection.objects.link(ob_auto_sun)
ob_auto_sun.rotation_euler = (0.872665, 0.174533, 0.523599)
bpy.context.view_layer.update()
